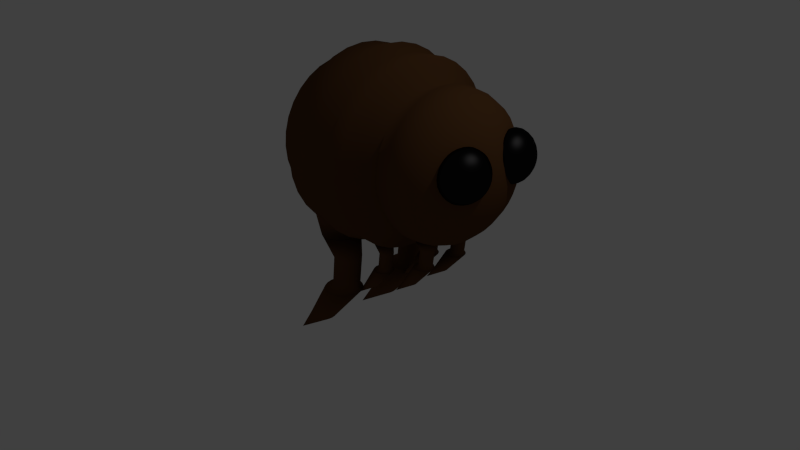 # Source: PulgaTest.blend  (saved by Blender 2.75.0; exported with 4.5.12 LTS)
import bpy
from mathutils import Matrix  # noqa: F401  (used for matrix-valued properties, if any)

bpy.ops.wm.read_factory_settings(use_empty=True)
scene = bpy.context.scene
scene.name = 'Scene'

# ---- collections
col_collection_1 = bpy.data.collections.new('Collection 1'); scene.collection.children.link(col_collection_1)

# ---- materials (node trees are filled in below, after node groups)
mat_skin = bpy.data.materials.new('Skin')
mat_skin.alpha_threshold = 0.0
mat_skin.diffuse_color = (0.06681, 0.02874, 0.01034, 1.0)
mat_skin.roughness = 0.5
mat_eye_material = bpy.data.materials.new('Eye material')
mat_eye_material.alpha_threshold = 0.0
mat_eye_material.roughness = 0.5

# ---- material node trees
mat_skin.use_nodes = True; mat_skin.node_tree.nodes.clear()
_N = mat_skin.node_tree.nodes; _L = mat_skin.node_tree.links
n0 = _N.new('ShaderNodeOutputMaterial'); n0.name = 'Material Output'; n0.location = (300, 300)
n1 = _N.new('ShaderNodeBsdfDiffuse'); n1.name = 'Diffuse BSDF'; n1.location = (10, 300)
n1.inputs[0].default_value = (0.1065, 0.04652, 0.01715, 1.0)
n2 = _N.new('ShaderNodeBsdfDiffuse'); n2.name = 'Diffuse BSDF.001'; n2.location = (100, 200)
_L.new(n1.outputs[0], n0.inputs[0])
_L.new(n2.outputs[0], n0.inputs[1])
n0.is_active_output = True
mat_eye_material.use_nodes = True; mat_eye_material.node_tree.nodes.clear()
_N = mat_eye_material.node_tree.nodes; _L = mat_eye_material.node_tree.links
n0 = _N.new('ShaderNodeOutputMaterial'); n0.name = 'Material Output'; n0.location = (300, 300)
n1 = _N.new('ShaderNodeBsdfAnisotropic'); n1.name = 'Glossy BSDF'; n1.location = (10, 300)
n1.distribution = 'BECKMANN'
n1.inputs[0].default_value = (0.01341, 0.013, 0.01331, 1.0)
n1.inputs[1].default_value = 0.4472
_L.new(n1.outputs[0], n0.inputs[0])
n0.is_active_output = True

# ---- world
world_world = bpy.data.worlds.new('World'); scene.world = world_world
world_world.color = (0.05088, 0.05088, 0.05088)
world_world.use_sun_shadow = False
world_world.sun_shadow_jitter_overblur = 0.0
world_world.cycles.sampling_method = 'MANUAL'
world_world.cycles.sample_map_resolution = 256

# ---- cameras
cam_camera = bpy.data.cameras.new('Camera')
cam_camera.clip_end = 100.0
cam_camera.lens = 35.0
cam_camera.sensor_width = 32.0
cam_camera.sensor_height = 18.0
cam_camera.ortho_scale = 7.314
cam_camera.dof.focus_distance = 0.0

# ---- lights
light_lamp = bpy.data.lights.new('Lamp', 'POINT')
light_lamp.transmission_factor = 0.0
light_lamp.cutoff_distance = 30.0
light_lamp.energy = 100.0
light_lamp.shadow_buffer_clip_start = 1.001
light_lamp.shadow_soft_size = 0.1
light_lamp.shadow_maximum_resolution = 0.006
light_lamp.use_absolute_resolution = True
light_lamp.cycles.use_multiple_importance_sampling = False

# ---- meshes
me_cylinder = bpy.data.meshes.new('Cylinder')
me_cylinder.from_pydata([(0.1657, 1.148, 1.023), (0.0, 1.0, 2.234), (0.363, 1.119, 1.023), (0.2817, 0.9595, 2.234), (0.5442, 1.037, 1.023), (0.5406, 0.8413, 2.234), (0.6948, 0.906, 1.023), (0.7557, 0.6549, 2.234), (0.8025, 0.7384, 1.023), (0.9096, 0.4154, 2.234), (0.8586, 0.5473, 1.023), (0.9898, 0.1423, 2.234), (0.8586, 0.348, 1.023), (0.9898, -0.1423, 2.234), (0.8025, 0.1568, 1.023), (0.9096, -0.4154, 2.234), (0.6948, -0.01077, 1.023), (0.7557, -0.6549, 2.234), (0.5442, -0.1412, 1.023), (0.5406, -0.8413, 2.234), (0.363, -0.224, 1.023), (0.2817, -0.9595, 2.234), (0.1657, -0.2524, 1.023), (1.51e-07, -1.0, 2.234), (-0.03147, -0.224, 1.023), (-0.2817, -0.9595, 2.234), (-0.2127, -0.1412, 1.023), (-0.5406, -0.8413, 2.234), (-0.3633, -0.01077, 1.023), (-0.7557, -0.6549, 2.234), (-0.471, 0.1568, 1.023), (-0.9096, -0.4154, 2.234), (-0.5271, 0.348, 1.023), (-0.9898, -0.1423, 2.234), (-0.5271, 0.5473, 1.023), (-0.9898, 0.1423, 2.234), (-0.471, 0.7384, 1.023), (-0.9096, 0.4154, 2.234), (-0.3633, 0.906, 1.023), (-0.7558, 0.6549, 2.234), (-0.2127, 1.037, 1.023), (-0.5406, 0.8413, 2.234), (-0.03147, 1.119, 1.023), (-0.2817, 0.9595, 2.234), (-0.04478, 0.845, -0.7643), (0.1524, 0.8166, -0.7643), (0.3337, 0.7339, -0.7643), (0.4842, 0.6034, -0.7643), (0.592, 0.4358, -0.7643), (0.6481, 0.2446, -0.7643), (0.6481, 0.04537, -0.7643), (0.592, -0.1458, -0.7643), (0.4842, -0.3134, -0.7643), (0.3337, -0.4439, -0.7643), (0.1524, -0.5267, -0.7643), (-0.04478, -0.555, -0.7643), (-0.242, -0.5267, -0.7643), (-0.4232, -0.4439, -0.7643), (-0.5738, -0.3134, -0.7643), (-0.6815, -0.1458, -0.7643), (-0.7377, 0.04537, -0.7643), (-0.7377, 0.2446, -0.7643), (-0.6815, 0.4358, -0.7643), (-0.5738, 0.6034, -0.7643), (-0.4232, 0.7339, -0.7643), (-0.242, 0.8166, -0.7643), (0.0, 1.0, -1.0), (0.2817, 0.9595, -1.0), (0.5406, 0.8413, -1.0), (0.7557, 0.6549, -1.0), (0.9096, 0.4154, -1.0), (0.9898, 0.1423, -1.0), (0.9898, -0.1423, -1.0), (0.9096, -0.4154, -1.0), (0.7557, -0.6549, -1.0), (0.5406, -0.8413, -1.0), (0.2817, -0.9595, -1.0), (1.51e-07, -1.0, -1.0), (-0.2817, -0.9595, -1.0), (-0.5406, -0.8413, -1.0), (-0.7557, -0.6549, -1.0), (-0.9096, -0.4154, -1.0), (-0.9898, -0.1423, -1.0), (-0.9898, 0.1423, -1.0), (-0.9096, 0.4154, -1.0), (-0.7558, 0.6549, -1.0), (-0.5406, 0.8413, -1.0), (-0.2817, 0.9595, -1.0), (0.0, 1.0, 2.234), (0.2817, 0.9595, 2.234), (0.5406, 0.8413, 2.234), (0.7557, 0.6549, 2.234), (0.9096, 0.4154, 2.234), (0.9898, 0.1423, 2.234), (0.9898, -0.1423, 2.234), (0.9096, -0.4154, 2.234), (0.7557, -0.6549, 2.234), (0.5406, -0.8413, 2.234), (0.2817, -0.9595, 2.234), (1.51e-07, -1.0, 2.234), (-0.2817, -0.9595, 2.234), (-0.5406, -0.8413, 2.234), (-0.7557, -0.6549, 2.234), (-0.9096, -0.4154, 2.234), (-0.9898, -0.1423, 2.234), (-0.9898, 0.1423, 2.234), (-0.9096, 0.4154, 2.234), (-0.7558, 0.6549, 2.234), (-0.5406, 0.8413, 2.234), (-0.2817, 0.9595, 2.234), (0.0, 1.0, -1.0), (0.2817, 0.9595, -1.0), (0.5406, 0.8413, -1.0), (0.7557, 0.6549, -1.0), (0.9096, 0.4154, -1.0), (0.9898, 0.1423, -1.0), (0.9898, -0.1423, -1.0), (0.9096, -0.4154, -1.0), (0.7557, -0.6549, -1.0), (0.5406, -0.8413, -1.0), (0.2817, -0.9595, -1.0), (1.51e-07, -1.0, -1.0), (-0.2817, -0.9595, -1.0), (-0.5406, -0.8413, -1.0), (-0.7557, -0.6549, -1.0), (-0.9096, -0.4154, -1.0), (-0.9898, -0.1423, -1.0), (-0.9898, 0.1423, -1.0), (-0.9096, 0.4154, -1.0), (-0.7558, 0.6549, -1.0), (-0.5406, 0.8413, -1.0), (-0.2817, 0.9595, -1.0), (0.0, 1.0, -1.0), (0.2817, 0.9595, -1.0), (0.5406, 0.8413, -1.0), (0.7557, 0.6549, -1.0), (0.9096, 0.4154, -1.0), (0.9898, 0.1423, -1.0), (0.9898, -0.1423, -1.0), (0.9096, -0.4154, -1.0), (0.7557, -0.6549, -1.0), (0.5406, -0.8413, -1.0), (0.2817, -0.9595, -1.0), (1.51e-07, -1.0, -1.0), (-0.2817, -0.9595, -1.0), (-0.5406, -0.8413, -1.0), (-0.7557, -0.6549, -1.0), (-0.9096, -0.4154, -1.0), (-0.9898, -0.1423, -1.0), (-0.9898, 0.1423, -1.0), (-0.9096, 0.4154, -1.0), (-0.7558, 0.6549, -1.0), (-0.5406, 0.8413, -1.0), (-0.2817, 0.9595, -1.0), (-0.747, -1.192, -3.581), (-0.5498, -1.221, -3.581), (-0.3685, -1.304, -3.581), (-0.218, -1.434, -3.581), (-0.1102, -1.602, -3.581), (-0.05411, -1.793, -3.581), (-0.05411, -1.992, -3.581), (-0.1102, -2.183, -3.581), (-0.218, -2.351, -3.581), (-0.3685, -2.481, -3.581), (-0.5498, -2.564, -3.581), (-0.747, -2.592, -3.581), (-0.9442, -2.564, -3.581), (-1.125, -2.481, -3.581), (-1.276, -2.351, -3.581), (-1.384, -2.183, -3.581), (-1.44, -1.992, -3.581), (-1.44, -1.793, -3.581), (-1.384, -1.602, -3.581), (-1.276, -1.434, -3.581), (-1.125, -1.304, -3.581), (-0.9442, -1.221, -3.581), (-1.427, -3.846, -5.431), (-0.2265, 0.533, 3.342), (0.05518, 0.4925, 3.342), (0.3141, 0.3742, 3.342), (0.5292, 0.1878, 3.342), (0.6831, -0.05162, 3.342), (0.7633, -0.3247, 3.342), (0.7633, -0.6093, 3.342), (0.6831, -0.8824, 3.342), (0.5292, -1.122, 3.342), (0.3141, -1.308, 3.342), (0.05518, -1.427, 3.342), (-0.2265, -1.467, 3.342), (-0.5083, -1.427, 3.342), (-0.7672, -1.308, 3.342), (-0.9823, -1.122, 3.342), (-1.136, -0.8824, 3.342), (-1.216, -0.6093, 3.342), (-1.216, -0.3247, 3.342), (-1.136, -0.05162, 3.342), (-0.9823, 0.1878, 3.342), (-0.7672, 0.3742, 3.342), (-0.5083, 0.4925, 3.342)], [], [(0, 1, 3, 2), (2, 3, 5, 4), (4, 5, 7, 6), (6, 7, 9, 8), (8, 9, 11, 10), (10, 11, 13, 12), (12, 13, 15, 14), (14, 15, 17, 16), (16, 17, 19, 18), (18, 19, 21, 20), (20, 21, 23, 22), (22, 23, 25, 24), (24, 25, 27, 26), (26, 27, 29, 28), (28, 29, 31, 30), (30, 31, 33, 32), (32, 33, 35, 34), (34, 35, 37, 36), (36, 37, 39, 38), (38, 39, 41, 40), (42, 43, 1, 0), (40, 41, 43, 42), (18, 20, 54, 53), (58, 59, 81, 80), (28, 30, 59, 58), (38, 40, 64, 63), (4, 6, 47, 46), (14, 16, 52, 51), (0, 2, 45, 44), (24, 26, 57, 56), (34, 36, 62, 61), (10, 12, 50, 49), (20, 22, 55, 54), (30, 32, 60, 59), (40, 42, 65, 64), (6, 8, 48, 47), (16, 18, 53, 52), (26, 28, 58, 57), (36, 38, 63, 62), (2, 4, 46, 45), (12, 14, 51, 50), (22, 24, 56, 55), (32, 34, 61, 60), (42, 0, 44, 65), (8, 10, 49, 48), (87, 66, 110, 131), (51, 52, 74, 73), (44, 45, 67, 66), (59, 60, 82, 81), (52, 53, 75, 74), (45, 46, 68, 67), (60, 61, 83, 82), (53, 54, 76, 75), (46, 47, 69, 68), (61, 62, 84, 83), (54, 55, 77, 76), (47, 48, 70, 69), (62, 63, 85, 84), (55, 56, 78, 77), (48, 49, 71, 70), (63, 64, 86, 85), (56, 57, 79, 78), (49, 50, 72, 71), (64, 65, 87, 86), (57, 58, 80, 79), (50, 51, 73, 72), (65, 44, 66, 87), (1, 43, 109, 88), (11, 9, 92, 93), (21, 19, 97, 98), (31, 29, 102, 103), (41, 39, 107, 108), (7, 5, 90, 91), (17, 15, 95, 96), (27, 25, 100, 101), (3, 1, 88, 89), (37, 35, 105, 106), (13, 11, 93, 94), (23, 21, 98, 99), (33, 31, 103, 104), (43, 41, 108, 109), (9, 7, 91, 92), (19, 17, 96, 97), (29, 27, 101, 102), (39, 37, 106, 107), (5, 3, 89, 90), (15, 13, 94, 95), (25, 23, 99, 100), (35, 33, 104, 105), (80, 81, 125, 124), (73, 74, 118, 117), (66, 67, 111, 110), (81, 82, 126, 125), (74, 75, 119, 118), (67, 68, 112, 111), (82, 83, 127, 126), (75, 76, 120, 119), (68, 69, 113, 112), (83, 84, 128, 127), (76, 77, 121, 120), (69, 70, 114, 113), (84, 85, 129, 128), (77, 78, 122, 121), (70, 71, 115, 114), (85, 86, 130, 129), (78, 79, 123, 122), (71, 72, 116, 115), (86, 87, 131, 130), (79, 80, 124, 123), (72, 73, 117, 116), (125, 126, 148, 147), (118, 119, 141, 140), (111, 112, 134, 133), (126, 127, 149, 148), (119, 120, 142, 141), (112, 113, 135, 134), (127, 128, 150, 149), (120, 121, 143, 142), (113, 114, 136, 135), (128, 129, 151, 150), (121, 122, 144, 143), (114, 115, 137, 136), (129, 130, 152, 151), (122, 123, 145, 144), (115, 116, 138, 137), (130, 131, 153, 152), (123, 124, 146, 145), (116, 117, 139, 138), (131, 110, 132, 153), (124, 125, 147, 146), (117, 118, 140, 139), (110, 111, 133, 132), (140, 141, 163, 162), (133, 134, 156, 155), (148, 149, 171, 170), (141, 142, 164, 163), (134, 135, 157, 156), (149, 150, 172, 171), (142, 143, 165, 164), (135, 136, 158, 157), (150, 151, 173, 172), (143, 144, 166, 165), (136, 137, 159, 158), (151, 152, 174, 173), (144, 145, 167, 166), (137, 138, 160, 159), (152, 153, 175, 174), (145, 146, 168, 167), (138, 139, 161, 160), (153, 132, 154, 175), (146, 147, 169, 168), (139, 140, 162, 161), (132, 133, 155, 154), (147, 148, 170, 169), (155, 156, 176), (170, 171, 176), (163, 164, 176), (156, 157, 176), (171, 172, 176), (164, 165, 176), (157, 158, 176), (172, 173, 176), (165, 166, 176), (158, 159, 176), (173, 174, 176), (166, 167, 176), (159, 160, 176), (174, 175, 176), (167, 168, 176), (160, 161, 176), (175, 154, 176), (168, 169, 176), (161, 162, 176), (154, 155, 176), (169, 170, 176), (162, 163, 176), (11, 13, 183, 182), (21, 23, 188, 187), (31, 33, 193, 192), (41, 43, 198, 197), (7, 9, 181, 180), (17, 19, 186, 185), (27, 29, 191, 190), (37, 39, 196, 195), (3, 5, 179, 178), (13, 15, 184, 183), (23, 25, 189, 188), (33, 35, 194, 193), (43, 1, 177, 198), (9, 11, 182, 181), (19, 21, 187, 186), (29, 31, 192, 191), (39, 41, 197, 196), (5, 7, 180, 179), (15, 17, 185, 184), (1, 3, 178, 177), (25, 27, 190, 189), (35, 37, 195, 194)])
me_cylinder.polygons.foreach_set('use_smooth', [True] * 198)
me_cylinder.materials.append(mat_skin)
me_cylinder.use_remesh_preserve_volume = False
me_cylinder.use_remesh_preserve_attributes = False
me_cylinder.use_mirror_vertex_groups = False
me_cylinder.update()
me_cylinder_002 = bpy.data.meshes.new('Cylinder.002')
me_cylinder_002.from_pydata([(0.1657, 1.148, 1.023), (0.0, 1.0, 2.234), (0.363, 1.119, 1.023), (0.2817, 0.9595, 2.234), (0.5442, 1.037, 1.023), (0.5406, 0.8413, 2.234), (0.6948, 0.906, 1.023), (0.7557, 0.6549, 2.234), (0.8025, 0.7384, 1.023), (0.9096, 0.4154, 2.234), (0.8586, 0.5473, 1.023), (0.9898, 0.1423, 2.234), (0.8586, 0.348, 1.023), (0.9898, -0.1423, 2.234), (0.8025, 0.1568, 1.023), (0.9096, -0.4154, 2.234), (0.6948, -0.01077, 1.023), (0.7557, -0.6549, 2.234), (0.5442, -0.1412, 1.023), (0.5406, -0.8413, 2.234), (0.363, -0.224, 1.023), (0.2817, -0.9595, 2.234), (0.1657, -0.2524, 1.023), (1.51e-07, -1.0, 2.234), (-0.03147, -0.224, 1.023), (-0.2817, -0.9595, 2.234), (-0.2127, -0.1412, 1.023), (-0.5406, -0.8413, 2.234), (-0.3633, -0.01077, 1.023), (-0.7557, -0.6549, 2.234), (-0.471, 0.1568, 1.023), (-0.9096, -0.4154, 2.234), (-0.5271, 0.348, 1.023), (-0.9898, -0.1423, 2.234), (-0.5271, 0.5473, 1.023), (-0.9898, 0.1423, 2.234), (-0.471, 0.7384, 1.023), (-0.9096, 0.4154, 2.234), (-0.3633, 0.906, 1.023), (-0.7558, 0.6549, 2.234), (-0.2127, 1.037, 1.023), (-0.5406, 0.8413, 2.234), (-0.03147, 1.119, 1.023), (-0.2817, 0.9595, 2.234), (-0.04478, 0.845, -0.7643), (0.1524, 0.8166, -0.7643), (0.3337, 0.7339, -0.7643), (0.4842, 0.6034, -0.7643), (0.592, 0.4358, -0.7643), (0.6481, 0.2446, -0.7643), (0.6481, 0.04537, -0.7643), (0.592, -0.1458, -0.7643), (0.4842, -0.3134, -0.7643), (0.3337, -0.4439, -0.7643), (0.1524, -0.5267, -0.7643), (-0.04478, -0.555, -0.7643), (-0.242, -0.5267, -0.7643), (-0.4232, -0.4439, -0.7643), (-0.5738, -0.3134, -0.7643), (-0.6815, -0.1458, -0.7643), (-0.7377, 0.04537, -0.7643), (-0.7377, 0.2446, -0.7643), (-0.6815, 0.4358, -0.7643), (-0.5738, 0.6034, -0.7643), (-0.4232, 0.7339, -0.7643), (-0.242, 0.8166, -0.7643), (0.0, 1.0, -1.0), (0.2817, 0.9595, -1.0), (0.5406, 0.8413, -1.0), (0.7557, 0.6549, -1.0), (0.9096, 0.4154, -1.0), (0.9898, 0.1423, -1.0), (0.9898, -0.1423, -1.0), (0.9096, -0.4154, -1.0), (0.7557, -0.6549, -1.0), (0.5406, -0.8413, -1.0), (0.2817, -0.9595, -1.0), (1.51e-07, -1.0, -1.0), (-0.2817, -0.9595, -1.0), (-0.5406, -0.8413, -1.0), (-0.7557, -0.6549, -1.0), (-0.9096, -0.4154, -1.0), (-0.9898, -0.1423, -1.0), (-0.9898, 0.1423, -1.0), (-0.9096, 0.4154, -1.0), (-0.7558, 0.6549, -1.0), (-0.5406, 0.8413, -1.0), (-0.2817, 0.9595, -1.0), (0.0, 1.0, 2.234), (0.2817, 0.9595, 2.234), (0.5406, 0.8413, 2.234), (0.7557, 0.6549, 2.234), (0.9096, 0.4154, 2.234), (0.9898, 0.1423, 2.234), (0.9898, -0.1423, 2.234), (0.9096, -0.4154, 2.234), (0.7557, -0.6549, 2.234), (0.5406, -0.8413, 2.234), (0.2817, -0.9595, 2.234), (1.51e-07, -1.0, 2.234), (-0.2817, -0.9595, 2.234), (-0.5406, -0.8413, 2.234), (-0.7557, -0.6549, 2.234), (-0.9096, -0.4154, 2.234), (-0.9898, -0.1423, 2.234), (-0.9898, 0.1423, 2.234), (-0.9096, 0.4154, 2.234), (-0.7558, 0.6549, 2.234), (-0.5406, 0.8413, 2.234), (-0.2817, 0.9595, 2.234), (0.0, 1.0, -1.0), (0.2817, 0.9595, -1.0), (0.5406, 0.8413, -1.0), (0.7557, 0.6549, -1.0), (0.9096, 0.4154, -1.0), (0.9898, 0.1423, -1.0), (0.9898, -0.1423, -1.0), (0.9096, -0.4154, -1.0), (0.7557, -0.6549, -1.0), (0.5406, -0.8413, -1.0), (0.2817, -0.9595, -1.0), (1.51e-07, -1.0, -1.0), (-0.2817, -0.9595, -1.0), (-0.5406, -0.8413, -1.0), (-0.7557, -0.6549, -1.0), (-0.9096, -0.4154, -1.0), (-0.9898, -0.1423, -1.0), (-0.9898, 0.1423, -1.0), (-0.9096, 0.4154, -1.0), (-0.7558, 0.6549, -1.0), (-0.5406, 0.8413, -1.0), (-0.2817, 0.9595, -1.0), (0.0, 1.0, -1.0), (0.2817, 0.9595, -1.0), (0.5406, 0.8413, -1.0), (0.7557, 0.6549, -1.0), (0.9096, 0.4154, -1.0), (0.9898, 0.1423, -1.0), (0.9898, -0.1423, -1.0), (0.9096, -0.4154, -1.0), (0.7557, -0.6549, -1.0), (0.5406, -0.8413, -1.0), (0.2817, -0.9595, -1.0), (1.51e-07, -1.0, -1.0), (-0.2817, -0.9595, -1.0), (-0.5406, -0.8413, -1.0), (-0.7557, -0.6549, -1.0), (-0.9096, -0.4154, -1.0), (-0.9898, -0.1423, -1.0), (-0.9898, 0.1423, -1.0), (-0.9096, 0.4154, -1.0), (-0.7558, 0.6549, -1.0), (-0.5406, 0.8413, -1.0), (-0.2817, 0.9595, -1.0), (-0.747, -1.192, -3.581), (-0.5498, -1.221, -3.581), (-0.3685, -1.304, -3.581), (-0.218, -1.434, -3.581), (-0.1102, -1.602, -3.581), (-0.05411, -1.793, -3.581), (-0.05411, -1.992, -3.581), (-0.1102, -2.183, -3.581), (-0.218, -2.351, -3.581), (-0.3685, -2.481, -3.581), (-0.5498, -2.564, -3.581), (-0.747, -2.592, -3.581), (-0.9442, -2.564, -3.581), (-1.125, -2.481, -3.581), (-1.276, -2.351, -3.581), (-1.384, -2.183, -3.581), (-1.44, -1.992, -3.581), (-1.44, -1.793, -3.581), (-1.384, -1.602, -3.581), (-1.276, -1.434, -3.581), (-1.125, -1.304, -3.581), (-0.9442, -1.221, -3.581), (-1.427, -3.846, -5.431), (-0.2265, 0.533, 3.342), (0.05518, 0.4925, 3.342), (0.3141, 0.3742, 3.342), (0.5292, 0.1878, 3.342), (0.6831, -0.05162, 3.342), (0.7633, -0.3247, 3.342), (0.7633, -0.6093, 3.342), (0.6831, -0.8824, 3.342), (0.5292, -1.122, 3.342), (0.3141, -1.308, 3.342), (0.05518, -1.427, 3.342), (-0.2265, -1.467, 3.342), (-0.5083, -1.427, 3.342), (-0.7672, -1.308, 3.342), (-0.9823, -1.122, 3.342), (-1.136, -0.8824, 3.342), (-1.216, -0.6093, 3.342), (-1.216, -0.3247, 3.342), (-1.136, -0.05162, 3.342), (-0.9823, 0.1878, 3.342), (-0.7672, 0.3742, 3.342), (-0.5083, 0.4925, 3.342)], [], [(0, 1, 3, 2), (2, 3, 5, 4), (4, 5, 7, 6), (6, 7, 9, 8), (8, 9, 11, 10), (10, 11, 13, 12), (12, 13, 15, 14), (14, 15, 17, 16), (16, 17, 19, 18), (18, 19, 21, 20), (20, 21, 23, 22), (22, 23, 25, 24), (24, 25, 27, 26), (26, 27, 29, 28), (28, 29, 31, 30), (30, 31, 33, 32), (32, 33, 35, 34), (34, 35, 37, 36), (36, 37, 39, 38), (38, 39, 41, 40), (42, 43, 1, 0), (40, 41, 43, 42), (18, 20, 54, 53), (58, 59, 81, 80), (28, 30, 59, 58), (38, 40, 64, 63), (4, 6, 47, 46), (14, 16, 52, 51), (0, 2, 45, 44), (24, 26, 57, 56), (34, 36, 62, 61), (10, 12, 50, 49), (20, 22, 55, 54), (30, 32, 60, 59), (40, 42, 65, 64), (6, 8, 48, 47), (16, 18, 53, 52), (26, 28, 58, 57), (36, 38, 63, 62), (2, 4, 46, 45), (12, 14, 51, 50), (22, 24, 56, 55), (32, 34, 61, 60), (42, 0, 44, 65), (8, 10, 49, 48), (87, 66, 110, 131), (51, 52, 74, 73), (44, 45, 67, 66), (59, 60, 82, 81), (52, 53, 75, 74), (45, 46, 68, 67), (60, 61, 83, 82), (53, 54, 76, 75), (46, 47, 69, 68), (61, 62, 84, 83), (54, 55, 77, 76), (47, 48, 70, 69), (62, 63, 85, 84), (55, 56, 78, 77), (48, 49, 71, 70), (63, 64, 86, 85), (56, 57, 79, 78), (49, 50, 72, 71), (64, 65, 87, 86), (57, 58, 80, 79), (50, 51, 73, 72), (65, 44, 66, 87), (1, 43, 109, 88), (11, 9, 92, 93), (21, 19, 97, 98), (31, 29, 102, 103), (41, 39, 107, 108), (7, 5, 90, 91), (17, 15, 95, 96), (27, 25, 100, 101), (3, 1, 88, 89), (37, 35, 105, 106), (13, 11, 93, 94), (23, 21, 98, 99), (33, 31, 103, 104), (43, 41, 108, 109), (9, 7, 91, 92), (19, 17, 96, 97), (29, 27, 101, 102), (39, 37, 106, 107), (5, 3, 89, 90), (15, 13, 94, 95), (25, 23, 99, 100), (35, 33, 104, 105), (80, 81, 125, 124), (73, 74, 118, 117), (66, 67, 111, 110), (81, 82, 126, 125), (74, 75, 119, 118), (67, 68, 112, 111), (82, 83, 127, 126), (75, 76, 120, 119), (68, 69, 113, 112), (83, 84, 128, 127), (76, 77, 121, 120), (69, 70, 114, 113), (84, 85, 129, 128), (77, 78, 122, 121), (70, 71, 115, 114), (85, 86, 130, 129), (78, 79, 123, 122), (71, 72, 116, 115), (86, 87, 131, 130), (79, 80, 124, 123), (72, 73, 117, 116), (125, 126, 148, 147), (118, 119, 141, 140), (111, 112, 134, 133), (126, 127, 149, 148), (119, 120, 142, 141), (112, 113, 135, 134), (127, 128, 150, 149), (120, 121, 143, 142), (113, 114, 136, 135), (128, 129, 151, 150), (121, 122, 144, 143), (114, 115, 137, 136), (129, 130, 152, 151), (122, 123, 145, 144), (115, 116, 138, 137), (130, 131, 153, 152), (123, 124, 146, 145), (116, 117, 139, 138), (131, 110, 132, 153), (124, 125, 147, 146), (117, 118, 140, 139), (110, 111, 133, 132), (140, 141, 163, 162), (133, 134, 156, 155), (148, 149, 171, 170), (141, 142, 164, 163), (134, 135, 157, 156), (149, 150, 172, 171), (142, 143, 165, 164), (135, 136, 158, 157), (150, 151, 173, 172), (143, 144, 166, 165), (136, 137, 159, 158), (151, 152, 174, 173), (144, 145, 167, 166), (137, 138, 160, 159), (152, 153, 175, 174), (145, 146, 168, 167), (138, 139, 161, 160), (153, 132, 154, 175), (146, 147, 169, 168), (139, 140, 162, 161), (132, 133, 155, 154), (147, 148, 170, 169), (155, 156, 176), (170, 171, 176), (163, 164, 176), (156, 157, 176), (171, 172, 176), (164, 165, 176), (157, 158, 176), (172, 173, 176), (165, 166, 176), (158, 159, 176), (173, 174, 176), (166, 167, 176), (159, 160, 176), (174, 175, 176), (167, 168, 176), (160, 161, 176), (175, 154, 176), (168, 169, 176), (161, 162, 176), (154, 155, 176), (169, 170, 176), (162, 163, 176), (11, 13, 183, 182), (21, 23, 188, 187), (31, 33, 193, 192), (41, 43, 198, 197), (7, 9, 181, 180), (17, 19, 186, 185), (27, 29, 191, 190), (37, 39, 196, 195), (3, 5, 179, 178), (13, 15, 184, 183), (23, 25, 189, 188), (33, 35, 194, 193), (43, 1, 177, 198), (9, 11, 182, 181), (19, 21, 187, 186), (29, 31, 192, 191), (39, 41, 197, 196), (5, 7, 180, 179), (15, 17, 185, 184), (1, 3, 178, 177), (25, 27, 190, 189), (35, 37, 195, 194)])
me_cylinder_002.polygons.foreach_set('use_smooth', [True] * 198)
me_cylinder_002.materials.append(mat_skin)
me_cylinder_002.use_remesh_preserve_volume = False
me_cylinder_002.use_remesh_preserve_attributes = False
me_cylinder_002.use_mirror_vertex_groups = False
me_cylinder_002.update()
me_cylinder_003 = bpy.data.meshes.new('Cylinder.003')
me_cylinder_003.from_pydata([(0.1657, 1.148, 1.023), (0.0, 1.0, 2.234), (0.363, 1.119, 1.023), (0.2817, 0.9595, 2.234), (0.5442, 1.037, 1.023), (0.5406, 0.8413, 2.234), (0.6948, 0.906, 1.023), (0.7557, 0.6549, 2.234), (0.8025, 0.7384, 1.023), (0.9096, 0.4154, 2.234), (0.8586, 0.5473, 1.023), (0.9898, 0.1423, 2.234), (0.8586, 0.348, 1.023), (0.9898, -0.1423, 2.234), (0.8025, 0.1568, 1.023), (0.9096, -0.4154, 2.234), (0.6948, -0.01077, 1.023), (0.7557, -0.6549, 2.234), (0.5442, -0.1412, 1.023), (0.5406, -0.8413, 2.234), (0.363, -0.224, 1.023), (0.2817, -0.9595, 2.234), (0.1657, -0.2524, 1.023), (1.51e-07, -1.0, 2.234), (-0.03147, -0.224, 1.023), (-0.2817, -0.9595, 2.234), (-0.2127, -0.1412, 1.023), (-0.5406, -0.8413, 2.234), (-0.3633, -0.01077, 1.023), (-0.7557, -0.6549, 2.234), (-0.471, 0.1568, 1.023), (-0.9096, -0.4154, 2.234), (-0.5271, 0.348, 1.023), (-0.9898, -0.1423, 2.234), (-0.5271, 0.5473, 1.023), (-0.9898, 0.1423, 2.234), (-0.471, 0.7384, 1.023), (-0.9096, 0.4154, 2.234), (-0.3633, 0.906, 1.023), (-0.7558, 0.6549, 2.234), (-0.2127, 1.037, 1.023), (-0.5406, 0.8413, 2.234), (-0.03147, 1.119, 1.023), (-0.2817, 0.9595, 2.234), (-0.04478, 0.845, -0.7643), (0.1524, 0.8166, -0.7643), (0.3337, 0.7339, -0.7643), (0.4842, 0.6034, -0.7643), (0.592, 0.4358, -0.7643), (0.6481, 0.2446, -0.7643), (0.6481, 0.04537, -0.7643), (0.592, -0.1458, -0.7643), (0.4842, -0.3134, -0.7643), (0.3337, -0.4439, -0.7643), (0.1524, -0.5267, -0.7643), (-0.04478, -0.555, -0.7643), (-0.242, -0.5267, -0.7643), (-0.4232, -0.4439, -0.7643), (-0.5738, -0.3134, -0.7643), (-0.6815, -0.1458, -0.7643), (-0.7377, 0.04537, -0.7643), (-0.7377, 0.2446, -0.7643), (-0.6815, 0.4358, -0.7643), (-0.5738, 0.6034, -0.7643), (-0.4232, 0.7339, -0.7643), (-0.242, 0.8166, -0.7643), (0.0, 1.0, -1.0), (0.2817, 0.9595, -1.0), (0.5406, 0.8413, -1.0), (0.7557, 0.6549, -1.0), (0.9096, 0.4154, -1.0), (0.9898, 0.1423, -1.0), (0.9898, -0.1423, -1.0), (0.9096, -0.4154, -1.0), (0.7557, -0.6549, -1.0), (0.5406, -0.8413, -1.0), (0.2817, -0.9595, -1.0), (1.51e-07, -1.0, -1.0), (-0.2817, -0.9595, -1.0), (-0.5406, -0.8413, -1.0), (-0.7557, -0.6549, -1.0), (-0.9096, -0.4154, -1.0), (-0.9898, -0.1423, -1.0), (-0.9898, 0.1423, -1.0), (-0.9096, 0.4154, -1.0), (-0.7558, 0.6549, -1.0), (-0.5406, 0.8413, -1.0), (-0.2817, 0.9595, -1.0), (0.0, 1.0, 2.234), (0.2817, 0.9595, 2.234), (0.5406, 0.8413, 2.234), (0.7557, 0.6549, 2.234), (0.9096, 0.4154, 2.234), (0.9898, 0.1423, 2.234), (0.9898, -0.1423, 2.234), (0.9096, -0.4154, 2.234), (0.7557, -0.6549, 2.234), (0.5406, -0.8413, 2.234), (0.2817, -0.9595, 2.234), (1.51e-07, -1.0, 2.234), (-0.2817, -0.9595, 2.234), (-0.5406, -0.8413, 2.234), (-0.7557, -0.6549, 2.234), (-0.9096, -0.4154, 2.234), (-0.9898, -0.1423, 2.234), (-0.9898, 0.1423, 2.234), (-0.9096, 0.4154, 2.234), (-0.7558, 0.6549, 2.234), (-0.5406, 0.8413, 2.234), (-0.2817, 0.9595, 2.234), (0.0, 1.0, -1.0), (0.2817, 0.9595, -1.0), (0.5406, 0.8413, -1.0), (0.7557, 0.6549, -1.0), (0.9096, 0.4154, -1.0), (0.9898, 0.1423, -1.0), (0.9898, -0.1423, -1.0), (0.9096, -0.4154, -1.0), (0.7557, -0.6549, -1.0), (0.5406, -0.8413, -1.0), (0.2817, -0.9595, -1.0), (1.51e-07, -1.0, -1.0), (-0.2817, -0.9595, -1.0), (-0.5406, -0.8413, -1.0), (-0.7557, -0.6549, -1.0), (-0.9096, -0.4154, -1.0), (-0.9898, -0.1423, -1.0), (-0.9898, 0.1423, -1.0), (-0.9096, 0.4154, -1.0), (-0.7558, 0.6549, -1.0), (-0.5406, 0.8413, -1.0), (-0.2817, 0.9595, -1.0), (0.0, 1.0, -1.0), (0.2817, 0.9595, -1.0), (0.5406, 0.8413, -1.0), (0.7557, 0.6549, -1.0), (0.9096, 0.4154, -1.0), (0.9898, 0.1423, -1.0), (0.9898, -0.1423, -1.0), (0.9096, -0.4154, -1.0), (0.7557, -0.6549, -1.0), (0.5406, -0.8413, -1.0), (0.2817, -0.9595, -1.0), (1.51e-07, -1.0, -1.0), (-0.2817, -0.9595, -1.0), (-0.5406, -0.8413, -1.0), (-0.7557, -0.6549, -1.0), (-0.9096, -0.4154, -1.0), (-0.9898, -0.1423, -1.0), (-0.9898, 0.1423, -1.0), (-0.9096, 0.4154, -1.0), (-0.7558, 0.6549, -1.0), (-0.5406, 0.8413, -1.0), (-0.2817, 0.9595, -1.0), (-0.747, -1.192, -3.581), (-0.5498, -1.221, -3.581), (-0.3685, -1.304, -3.581), (-0.218, -1.434, -3.581), (-0.1102, -1.602, -3.581), (-0.05411, -1.793, -3.581), (-0.05411, -1.992, -3.581), (-0.1102, -2.183, -3.581), (-0.218, -2.351, -3.581), (-0.3685, -2.481, -3.581), (-0.5498, -2.564, -3.581), (-0.747, -2.592, -3.581), (-0.9442, -2.564, -3.581), (-1.125, -2.481, -3.581), (-1.276, -2.351, -3.581), (-1.384, -2.183, -3.581), (-1.44, -1.992, -3.581), (-1.44, -1.793, -3.581), (-1.384, -1.602, -3.581), (-1.276, -1.434, -3.581), (-1.125, -1.304, -3.581), (-0.9442, -1.221, -3.581), (-1.427, -3.846, -5.431), (-0.2265, 0.533, 3.342), (0.05518, 0.4925, 3.342), (0.3141, 0.3742, 3.342), (0.5292, 0.1878, 3.342), (0.6831, -0.05162, 3.342), (0.7633, -0.3247, 3.342), (0.7633, -0.6093, 3.342), (0.6831, -0.8824, 3.342), (0.5292, -1.122, 3.342), (0.3141, -1.308, 3.342), (0.05518, -1.427, 3.342), (-0.2265, -1.467, 3.342), (-0.5083, -1.427, 3.342), (-0.7672, -1.308, 3.342), (-0.9823, -1.122, 3.342), (-1.136, -0.8824, 3.342), (-1.216, -0.6093, 3.342), (-1.216, -0.3247, 3.342), (-1.136, -0.05162, 3.342), (-0.9823, 0.1878, 3.342), (-0.7672, 0.3742, 3.342), (-0.5083, 0.4925, 3.342)], [], [(0, 1, 3, 2), (2, 3, 5, 4), (4, 5, 7, 6), (6, 7, 9, 8), (8, 9, 11, 10), (10, 11, 13, 12), (12, 13, 15, 14), (14, 15, 17, 16), (16, 17, 19, 18), (18, 19, 21, 20), (20, 21, 23, 22), (22, 23, 25, 24), (24, 25, 27, 26), (26, 27, 29, 28), (28, 29, 31, 30), (30, 31, 33, 32), (32, 33, 35, 34), (34, 35, 37, 36), (36, 37, 39, 38), (38, 39, 41, 40), (42, 43, 1, 0), (40, 41, 43, 42), (18, 20, 54, 53), (58, 59, 81, 80), (28, 30, 59, 58), (38, 40, 64, 63), (4, 6, 47, 46), (14, 16, 52, 51), (0, 2, 45, 44), (24, 26, 57, 56), (34, 36, 62, 61), (10, 12, 50, 49), (20, 22, 55, 54), (30, 32, 60, 59), (40, 42, 65, 64), (6, 8, 48, 47), (16, 18, 53, 52), (26, 28, 58, 57), (36, 38, 63, 62), (2, 4, 46, 45), (12, 14, 51, 50), (22, 24, 56, 55), (32, 34, 61, 60), (42, 0, 44, 65), (8, 10, 49, 48), (87, 66, 110, 131), (51, 52, 74, 73), (44, 45, 67, 66), (59, 60, 82, 81), (52, 53, 75, 74), (45, 46, 68, 67), (60, 61, 83, 82), (53, 54, 76, 75), (46, 47, 69, 68), (61, 62, 84, 83), (54, 55, 77, 76), (47, 48, 70, 69), (62, 63, 85, 84), (55, 56, 78, 77), (48, 49, 71, 70), (63, 64, 86, 85), (56, 57, 79, 78), (49, 50, 72, 71), (64, 65, 87, 86), (57, 58, 80, 79), (50, 51, 73, 72), (65, 44, 66, 87), (1, 43, 109, 88), (11, 9, 92, 93), (21, 19, 97, 98), (31, 29, 102, 103), (41, 39, 107, 108), (7, 5, 90, 91), (17, 15, 95, 96), (27, 25, 100, 101), (3, 1, 88, 89), (37, 35, 105, 106), (13, 11, 93, 94), (23, 21, 98, 99), (33, 31, 103, 104), (43, 41, 108, 109), (9, 7, 91, 92), (19, 17, 96, 97), (29, 27, 101, 102), (39, 37, 106, 107), (5, 3, 89, 90), (15, 13, 94, 95), (25, 23, 99, 100), (35, 33, 104, 105), (80, 81, 125, 124), (73, 74, 118, 117), (66, 67, 111, 110), (81, 82, 126, 125), (74, 75, 119, 118), (67, 68, 112, 111), (82, 83, 127, 126), (75, 76, 120, 119), (68, 69, 113, 112), (83, 84, 128, 127), (76, 77, 121, 120), (69, 70, 114, 113), (84, 85, 129, 128), (77, 78, 122, 121), (70, 71, 115, 114), (85, 86, 130, 129), (78, 79, 123, 122), (71, 72, 116, 115), (86, 87, 131, 130), (79, 80, 124, 123), (72, 73, 117, 116), (125, 126, 148, 147), (118, 119, 141, 140), (111, 112, 134, 133), (126, 127, 149, 148), (119, 120, 142, 141), (112, 113, 135, 134), (127, 128, 150, 149), (120, 121, 143, 142), (113, 114, 136, 135), (128, 129, 151, 150), (121, 122, 144, 143), (114, 115, 137, 136), (129, 130, 152, 151), (122, 123, 145, 144), (115, 116, 138, 137), (130, 131, 153, 152), (123, 124, 146, 145), (116, 117, 139, 138), (131, 110, 132, 153), (124, 125, 147, 146), (117, 118, 140, 139), (110, 111, 133, 132), (140, 141, 163, 162), (133, 134, 156, 155), (148, 149, 171, 170), (141, 142, 164, 163), (134, 135, 157, 156), (149, 150, 172, 171), (142, 143, 165, 164), (135, 136, 158, 157), (150, 151, 173, 172), (143, 144, 166, 165), (136, 137, 159, 158), (151, 152, 174, 173), (144, 145, 167, 166), (137, 138, 160, 159), (152, 153, 175, 174), (145, 146, 168, 167), (138, 139, 161, 160), (153, 132, 154, 175), (146, 147, 169, 168), (139, 140, 162, 161), (132, 133, 155, 154), (147, 148, 170, 169), (155, 156, 176), (170, 171, 176), (163, 164, 176), (156, 157, 176), (171, 172, 176), (164, 165, 176), (157, 158, 176), (172, 173, 176), (165, 166, 176), (158, 159, 176), (173, 174, 176), (166, 167, 176), (159, 160, 176), (174, 175, 176), (167, 168, 176), (160, 161, 176), (175, 154, 176), (168, 169, 176), (161, 162, 176), (154, 155, 176), (169, 170, 176), (162, 163, 176), (11, 13, 183, 182), (21, 23, 188, 187), (31, 33, 193, 192), (41, 43, 198, 197), (7, 9, 181, 180), (17, 19, 186, 185), (27, 29, 191, 190), (37, 39, 196, 195), (3, 5, 179, 178), (13, 15, 184, 183), (23, 25, 189, 188), (33, 35, 194, 193), (43, 1, 177, 198), (9, 11, 182, 181), (19, 21, 187, 186), (29, 31, 192, 191), (39, 41, 197, 196), (5, 7, 180, 179), (15, 17, 185, 184), (1, 3, 178, 177), (25, 27, 190, 189), (35, 37, 195, 194)])
me_cylinder_003.polygons.foreach_set('use_smooth', [True] * 198)
me_cylinder_003.materials.append(mat_skin)
me_cylinder_003.use_remesh_preserve_volume = False
me_cylinder_003.use_remesh_preserve_attributes = False
me_cylinder_003.use_mirror_vertex_groups = False
me_cylinder_003.update()
me_sphere_003 = bpy.data.meshes.new('Sphere.003')
me_sphere_003.from_pydata([(-0.1951, 0.0, 0.9808), (-0.3827, 0.0, 0.9239), (-0.5556, 0.0, 0.8315), (-0.7071, 0.0, 0.7071), (-0.8135, 4.127e-09, 0.5556), (-0.8861, 2.57e-09, 0.3827), (-0.8908, 1.402e-08, 0.1951), (-0.7953, 2.679e-08, 7.55e-08), (-0.1913, 0.03806, 0.9808), (-0.3753, 0.07466, 0.9239), (-0.5449, 0.1084, 0.8315), (-0.6935, 0.1379, 0.7071), (-0.7978, 0.1587, 0.5556), (-0.8691, 0.1729, 0.3827), (-0.8737, 0.1738, 0.1951), (-0.78, 0.1551, 7.55e-08), (-0.1802, 0.07466, 0.9808), (-0.3536, 0.1464, 0.9239), (-0.5133, 0.2126, 0.8315), (-0.6533, 0.2706, 0.7071), (-0.7515, 0.3113, 0.5556), (-0.8187, 0.3391, 0.3827), (-0.823, 0.3409, 0.1951), (-0.7347, 0.3043, 7.55e-08), (-0.1622, 0.1084, 0.9808), (-0.3182, 0.2126, 0.9239), (-0.4619, 0.3087, 0.8315), (-0.5879, 0.3928, 0.7071), (-0.6764, 0.4519, 0.5556), (-0.7368, 0.4923, 0.3827), (-0.7407, 0.4949, 0.1951), (-0.6612, 0.4418, 7.55e-08), (-0.1379, 0.1379, 0.9808), (-0.2706, 0.2706, 0.9239), (-0.3928, 0.3928, 0.8315), (-0.5, 0.5, 0.7071), (-0.5752, 0.5752, 0.5556), (-0.6266, 0.6266, 0.3827), (-0.6299, 0.6299, 0.1951), (-0.5623, 0.5623, 7.55e-08), (-0.1084, 0.1622, 0.9808), (-0.2126, 0.3182, 0.9239), (-0.3087, 0.4619, 0.8315), (-0.3928, 0.5879, 0.7071), (-0.4519, 0.6764, 0.5556), (-0.4923, 0.7368, 0.3827), (-0.4949, 0.7407, 0.1951), (-0.4418, 0.6612, 7.55e-08), (-0.07466, 0.1802, 0.9808), (-0.1464, 0.3536, 0.9239), (-0.2126, 0.5133, 0.8315), (-0.2706, 0.6533, 0.7071), (-0.3113, 0.7515, 0.5556), (-0.3391, 0.8187, 0.3827), (-0.3409, 0.823, 0.1951), (-0.3043, 0.7347, 7.55e-08), (-0.03806, 0.1913, 0.9808), (-0.07466, 0.3753, 0.9239), (-0.1084, 0.5449, 0.8315), (-0.1379, 0.6935, 0.7071), (-0.1587, 0.7978, 0.5556), (-0.1729, 0.8691, 0.3827), (-0.1738, 0.8737, 0.1951), (-0.1551, 0.78, 7.55e-08), (3.266e-07, 0.1951, 0.9808), (3.192e-07, 0.3827, 0.9239), (3.117e-07, 0.5556, 0.8315), (3.192e-07, 0.7071, 0.7071), (3.317e-07, 0.8135, 0.5556), (2.744e-07, 0.8861, 0.3827), (3.818e-07, 0.8908, 0.1951), (3.569e-07, 0.7953, 7.55e-08), (0.03806, 0.1913, 0.9808), (0.07466, 0.3753, 0.9239), (0.1084, 0.5449, 0.8315), (0.138, 0.6935, 0.7071), (0.1587, 0.7978, 0.5556), (0.1729, 0.8691, 0.3827), (0.1738, 0.8737, 0.1951), (0.1551, 0.78, 7.55e-08), (0.07466, 0.1802, 0.9808), (0.1464, 0.3536, 0.9239), (0.2126, 0.5133, 0.8315), (0.2706, 0.6533, 0.7071), (0.3113, 0.7515, 0.5556), (0.3391, 0.8187, 0.3827), (0.3409, 0.823, 0.1951), (0.3043, 0.7347, 7.55e-08), (0.1084, 0.1622, 0.9808), (0.2126, 0.3182, 0.9239), (0.3087, 0.4619, 0.8315), (0.3928, 0.5879, 0.7071), (0.4519, 0.6764, 0.5556), (0.4923, 0.7368, 0.3827), (0.4949, 0.7407, 0.1951), (0.4418, 0.6612, 7.55e-08), (0.138, 0.1379, 0.9808), (0.2706, 0.2706, 0.9239), (0.3928, 0.3928, 0.8315), (0.5, 0.5, 0.7071), (0.5752, 0.5752, 0.5556), (0.6266, 0.6266, 0.3827), (0.6299, 0.6299, 0.1951), (0.5623, 0.5623, 7.55e-08), (0.1622, 0.1084, 0.9808), (0.3182, 0.2126, 0.9239), (0.4619, 0.3087, 0.8315), (0.5879, 0.3928, 0.7071), (0.6764, 0.4519, 0.5556), (0.7368, 0.4923, 0.3827), (0.7407, 0.4949, 0.1951), (0.6612, 0.4418, 7.55e-08), (0.1802, 0.07466, 0.9808), (0.3536, 0.1464, 0.9239), (0.5133, 0.2126, 0.8315), (0.6533, 0.2706, 0.7071), (0.7515, 0.3113, 0.5556), (0.8187, 0.3391, 0.3827), (0.823, 0.3409, 0.1951), (0.7347, 0.3043, 7.55e-08), (0.1913, 0.03806, 0.9808), (0.3753, 0.07466, 0.9239), (0.5449, 0.1084, 0.8315), (0.6935, 0.1379, 0.7071), (0.7978, 0.1587, 0.5556), (0.8691, 0.1729, 0.3827), (0.8737, 0.1738, 0.1951), (0.78, 0.1551, 7.55e-08), (0.1951, -7.212e-09, 0.9808), (0.3827, 4.122e-08, 0.9239), (0.5556, 2.632e-08, 0.8315), (0.7071, -2.584e-08, 0.7071), (0.8135, -7.946e-08, 0.5556), (0.8861, 6.354e-08, 0.3827), (0.8908, -6.359e-08, 0.1951), (0.7953, -5.301e-08, 7.55e-08), (0.1913, -0.03806, 0.9808), (0.3753, -0.07466, 0.9239), (0.5449, -0.1084, 0.8315), (0.6935, -0.1379, 0.7071), (0.7978, -0.1587, 0.5556), (0.8691, -0.1729, 0.3827), (0.8737, -0.1738, 0.1951), (0.78, -0.1551, 7.55e-08), (0.1802, -0.07466, 0.9808), (0.3536, -0.1464, 0.9239), (0.5133, -0.2126, 0.8315), (0.6533, -0.2706, 0.7071), (0.7515, -0.3113, 0.5556), (0.8187, -0.3391, 0.3827), (0.823, -0.3409, 0.1951), (0.7347, -0.3043, 7.55e-08), (0.1622, -0.1084, 0.9808), (0.3182, -0.2126, 0.9239), (0.4619, -0.3087, 0.8315), (0.5879, -0.3928, 0.7071), (0.6764, -0.4519, 0.5556), (0.7368, -0.4923, 0.3827), (0.7407, -0.4949, 0.1951), (0.6612, -0.4418, 7.55e-08), (0.138, -0.1379, 0.9808), (0.2706, -0.2706, 0.9239), (0.3928, -0.3928, 0.8315), (0.5, -0.5, 0.7071), (0.5752, -0.5752, 0.5556), (0.6266, -0.6266, 0.3827), (0.6299, -0.6299, 0.1951), (0.5623, -0.5623, 7.55e-08), (0.1084, -0.1622, 0.9808), (0.2126, -0.3182, 0.9239), (0.3087, -0.4619, 0.8315), (0.3928, -0.5879, 0.7071), (0.4519, -0.6764, 0.5556), (0.4923, -0.7368, 0.3827), (0.4949, -0.7407, 0.1951), (0.4418, -0.6612, 7.55e-08), (0.07466, -0.1802, 0.9808), (0.1464, -0.3536, 0.9239), (0.2126, -0.5133, 0.8315), (0.2706, -0.6533, 0.7071), (0.3113, -0.7515, 0.5556), (0.3391, -0.8187, 0.3827), (0.3409, -0.823, 0.1951), (0.3043, -0.7347, 7.55e-08), (0.03806, -0.1913, 0.9808), (0.07466, -0.3753, 0.9239), (0.1084, -0.5449, 0.8315), (0.1379, -0.6935, 0.7071), (0.1587, -0.7978, 0.5556), (0.1729, -0.8691, 0.3827), (0.1738, -0.8737, 0.1951), (0.1551, -0.78, 7.55e-08), (3.117e-07, -0.1951, 0.9808), (2.819e-07, -0.3827, 0.9239), (2.819e-07, -0.5556, 0.8315), (1.851e-07, -0.7071, 0.7071), (1.421e-07, -0.8135, 0.5556), (3.173e-07, -0.8861, 0.3827), (1.112e-07, -0.8908, 0.1951), (1.673e-07, -0.7953, 7.55e-08), (-0.03806, -0.1913, 0.9808), (-0.07466, -0.3753, 0.9239), (-0.1084, -0.5449, 0.8315), (-0.1379, -0.6935, 0.7071), (-0.1587, -0.7978, 0.5556), (-0.1729, -0.8691, 0.3827), (-0.1738, -0.8737, 0.1951), (-0.1551, -0.78, 7.55e-08), (-0.07466, -0.1802, 0.9808), (-0.1464, -0.3536, 0.9239), (-0.2126, -0.5133, 0.8315), (-0.2706, -0.6533, 0.7071), (-0.3113, -0.7515, 0.5556), (-0.3391, -0.8187, 0.3827), (-0.3409, -0.823, 0.1951), (-0.3043, -0.7347, 7.55e-08), (-0.1084, -0.1622, 0.9808), (-0.2126, -0.3182, 0.9239), (-0.3087, -0.4619, 0.8315), (-0.3928, -0.5879, 0.7071), (-0.4519, -0.6764, 0.5556), (-0.4923, -0.7368, 0.3827), (-0.4949, -0.7407, 0.1951), (-0.4418, -0.6612, 7.55e-08), (-0.1379, -0.1379, 0.9808), (-0.2706, -0.2706, 0.9239), (-0.3928, -0.3928, 0.8315), (-0.5, -0.5, 0.7071), (-0.5752, -0.5752, 0.5556), (-0.6266, -0.6266, 0.3827), (-0.6299, -0.6299, 0.1951), (-0.5623, -0.5623, 7.55e-08), (-0.1622, -0.1084, 0.9808), (-0.3182, -0.2126, 0.9239), (-0.4619, -0.3087, 0.8315), (-0.5879, -0.3928, 0.7071), (-0.6764, -0.4519, 0.5556), (-0.7368, -0.4923, 0.3827), (-0.7407, -0.4949, 0.1951), (-0.6612, -0.4418, 7.55e-08), (2.48e-08, -1.247e-07, 1.0), (-0.1802, -0.07466, 0.9808), (-0.3536, -0.1464, 0.9239), (-0.5133, -0.2126, 0.8315), (-0.6533, -0.2706, 0.7071), (-0.7515, -0.3113, 0.5556), (-0.8187, -0.3391, 0.3827), (-0.823, -0.3409, 0.1951), (-0.7347, -0.3043, 7.55e-08), (-0.1913, -0.03806, 0.9808), (-0.3753, -0.07466, 0.9239), (-0.5449, -0.1084, 0.8315), (-0.6935, -0.1379, 0.7071), (-0.7978, -0.1587, 0.5556), (-0.8691, -0.1729, 0.3827), (-0.8737, -0.1738, 0.1951), (-0.78, -0.1551, 7.55e-08)], [], [(2, 1, 9, 10), (3, 2, 10, 11), (4, 3, 11, 12), (5, 4, 12, 13), (6, 5, 13, 14), (7, 6, 14, 15), (1, 0, 8, 9), (9, 8, 16, 17), (10, 9, 17, 18), (11, 10, 18, 19), (12, 11, 19, 20), (13, 12, 20, 21), (14, 13, 21, 22), (15, 14, 22, 23), (20, 19, 27, 28), (21, 20, 28, 29), (22, 21, 29, 30), (23, 22, 30, 31), (17, 16, 24, 25), (18, 17, 25, 26), (19, 18, 26, 27), (25, 24, 32, 33), (26, 25, 33, 34), (27, 26, 34, 35), (28, 27, 35, 36), (29, 28, 36, 37), (30, 29, 37, 38), (31, 30, 38, 39), (37, 36, 44, 45), (38, 37, 45, 46), (39, 38, 46, 47), (33, 32, 40, 41), (34, 33, 41, 42), (35, 34, 42, 43), (36, 35, 43, 44), (42, 41, 49, 50), (43, 42, 50, 51), (44, 43, 51, 52), (45, 44, 52, 53), (46, 45, 53, 54), (47, 46, 54, 55), (41, 40, 48, 49), (54, 53, 61, 62), (55, 54, 62, 63), (49, 48, 56, 57), (50, 49, 57, 58), (51, 50, 58, 59), (52, 51, 59, 60), (53, 52, 60, 61), (58, 57, 65, 66), (59, 58, 66, 67), (60, 59, 67, 68), (61, 60, 68, 69), (62, 61, 69, 70), (63, 62, 70, 71), (57, 56, 64, 65), (70, 69, 77, 78), (71, 70, 78, 79), (65, 64, 72, 73), (66, 65, 73, 74), (67, 66, 74, 75), (68, 67, 75, 76), (69, 68, 76, 77), (75, 74, 82, 83), (76, 75, 83, 84), (77, 76, 84, 85), (78, 77, 85, 86), (79, 78, 86, 87), (73, 72, 80, 81), (74, 73, 81, 82), (87, 86, 94, 95), (81, 80, 88, 89), (82, 81, 89, 90), (83, 82, 90, 91), (84, 83, 91, 92), (85, 84, 92, 93), (86, 85, 93, 94), (91, 90, 98, 99), (92, 91, 99, 100), (93, 92, 100, 101), (94, 93, 101, 102), (95, 94, 102, 103), (89, 88, 96, 97), (90, 89, 97, 98), (103, 102, 110, 111), (97, 96, 104, 105), (98, 97, 105, 106), (99, 98, 106, 107), (100, 99, 107, 108), (101, 100, 108, 109), (102, 101, 109, 110), (108, 107, 115, 116), (109, 108, 116, 117), (110, 109, 117, 118), (111, 110, 118, 119), (105, 104, 112, 113), (106, 105, 113, 114), (107, 106, 114, 115), (113, 112, 120, 121), (114, 113, 121, 122), (115, 114, 122, 123), (116, 115, 123, 124), (117, 116, 124, 125), (118, 117, 125, 126), (119, 118, 126, 127), (125, 124, 132, 133), (126, 125, 133, 134), (127, 126, 134, 135), (121, 120, 128, 129), (122, 121, 129, 130), (123, 122, 130, 131), (124, 123, 131, 132), (129, 128, 136, 137), (130, 129, 137, 138), (131, 130, 138, 139), (132, 131, 139, 140), (133, 132, 140, 141), (134, 133, 141, 142), (135, 134, 142, 143), (141, 140, 148, 149), (142, 141, 149, 150), (143, 142, 150, 151), (137, 136, 144, 145), (138, 137, 145, 146), (139, 138, 146, 147), (140, 139, 147, 148), (146, 145, 153, 154), (147, 146, 154, 155), (148, 147, 155, 156), (149, 148, 156, 157), (150, 149, 157, 158), (151, 150, 158, 159), (145, 144, 152, 153), (158, 157, 165, 166), (159, 158, 166, 167), (153, 152, 160, 161), (154, 153, 161, 162), (155, 154, 162, 163), (156, 155, 163, 164), (157, 156, 164, 165), (162, 161, 169, 170), (163, 162, 170, 171), (164, 163, 171, 172), (165, 164, 172, 173), (166, 165, 173, 174), (167, 166, 174, 175), (161, 160, 168, 169), (174, 173, 181, 182), (175, 174, 182, 183), (169, 168, 176, 177), (170, 169, 177, 178), (171, 170, 178, 179), (172, 171, 179, 180), (173, 172, 180, 181), (179, 178, 186, 187), (180, 179, 187, 188), (181, 180, 188, 189), (182, 181, 189, 190), (183, 182, 190, 191), (177, 176, 184, 185), (178, 177, 185, 186), (191, 190, 198, 199), (185, 184, 192, 193), (186, 185, 193, 194), (187, 186, 194, 195), (188, 187, 195, 196), (189, 188, 196, 197), (190, 189, 197, 198), (196, 195, 203, 204), (197, 196, 204, 205), (198, 197, 205, 206), (199, 198, 206, 207), (193, 192, 200, 201), (194, 193, 201, 202), (195, 194, 202, 203), (201, 200, 208, 209), (202, 201, 209, 210), (203, 202, 210, 211), (204, 203, 211, 212), (205, 204, 212, 213), (206, 205, 213, 214), (207, 206, 214, 215), (212, 211, 219, 220), (213, 212, 220, 221), (214, 213, 221, 222), (215, 214, 222, 223), (209, 208, 216, 217), (210, 209, 217, 218), (211, 210, 218, 219), (217, 216, 224, 225), (218, 217, 225, 226), (219, 218, 226, 227), (220, 219, 227, 228), (221, 220, 228, 229), (222, 221, 229, 230), (223, 222, 230, 231), (229, 228, 236, 237), (230, 229, 237, 238), (231, 230, 238, 239), (225, 224, 232, 233), (226, 225, 233, 234), (227, 226, 234, 235), (228, 227, 235, 236), (233, 232, 241, 242), (234, 233, 242, 243), (235, 234, 243, 244), (236, 235, 244, 245), (237, 236, 245, 246), (238, 237, 246, 247), (239, 238, 247, 248), (246, 245, 253, 254), (247, 246, 254, 255), (248, 247, 255, 256), (242, 241, 249, 250), (243, 242, 250, 251), (244, 243, 251, 252), (245, 244, 252, 253), (0, 240, 8), (8, 240, 16), (16, 240, 24), (24, 240, 32), (32, 240, 40), (40, 240, 48), (48, 240, 56), (56, 240, 64), (64, 240, 72), (72, 240, 80), (80, 240, 88), (88, 240, 96), (96, 240, 104), (104, 240, 112), (112, 240, 120), (120, 240, 128), (128, 240, 136), (136, 240, 144), (144, 240, 152), (152, 240, 160), (160, 240, 168), (168, 240, 176), (176, 240, 184), (184, 240, 192), (192, 240, 200), (200, 240, 208), (208, 240, 216), (216, 240, 224), (224, 240, 232), (232, 240, 241), (241, 240, 249), (251, 250, 1, 2), (252, 251, 2, 3), (253, 252, 3, 4), (254, 253, 4, 5), (255, 254, 5, 6), (256, 255, 6, 7), (249, 240, 0), (250, 249, 0, 1)])
me_sphere_003.polygons.foreach_set('use_smooth', [True] * 256)
me_sphere_003.materials.append(mat_eye_material)
me_sphere_003.use_remesh_preserve_volume = False
me_sphere_003.use_remesh_preserve_attributes = False
me_sphere_003.use_mirror_vertex_groups = False
me_sphere_003.update()
me_sphere_002 = bpy.data.meshes.new('Sphere.002')
me_sphere_002.from_pydata([(-0.1951, 0.0, 0.9808), (-0.3827, 0.0, 0.9239), (-0.5556, 0.0, 0.8315), (-0.7071, 0.0, 0.7071), (-0.8135, 4.127e-09, 0.5556), (-0.8861, 2.57e-09, 0.3827), (-0.8908, 1.402e-08, 0.1951), (-0.7953, 2.679e-08, 7.55e-08), (-0.1913, 0.03806, 0.9808), (-0.3753, 0.07466, 0.9239), (-0.5449, 0.1084, 0.8315), (-0.6935, 0.1379, 0.7071), (-0.7978, 0.1587, 0.5556), (-0.8691, 0.1729, 0.3827), (-0.8737, 0.1738, 0.1951), (-0.78, 0.1551, 7.55e-08), (-0.1802, 0.07466, 0.9808), (-0.3536, 0.1464, 0.9239), (-0.5133, 0.2126, 0.8315), (-0.6533, 0.2706, 0.7071), (-0.7515, 0.3113, 0.5556), (-0.8187, 0.3391, 0.3827), (-0.823, 0.3409, 0.1951), (-0.7347, 0.3043, 7.55e-08), (-0.1622, 0.1084, 0.9808), (-0.3182, 0.2126, 0.9239), (-0.4619, 0.3087, 0.8315), (-0.5879, 0.3928, 0.7071), (-0.6764, 0.4519, 0.5556), (-0.7368, 0.4923, 0.3827), (-0.7407, 0.4949, 0.1951), (-0.6612, 0.4418, 7.55e-08), (-0.1379, 0.1379, 0.9808), (-0.2706, 0.2706, 0.9239), (-0.3928, 0.3928, 0.8315), (-0.5, 0.5, 0.7071), (-0.5752, 0.5752, 0.5556), (-0.6266, 0.6266, 0.3827), (-0.6299, 0.6299, 0.1951), (-0.5623, 0.5623, 7.55e-08), (-0.1084, 0.1622, 0.9808), (-0.2126, 0.3182, 0.9239), (-0.3087, 0.4619, 0.8315), (-0.3928, 0.5879, 0.7071), (-0.4519, 0.6764, 0.5556), (-0.4923, 0.7368, 0.3827), (-0.4949, 0.7407, 0.1951), (-0.4418, 0.6612, 7.55e-08), (-0.07466, 0.1802, 0.9808), (-0.1464, 0.3536, 0.9239), (-0.2126, 0.5133, 0.8315), (-0.2706, 0.6533, 0.7071), (-0.3113, 0.7515, 0.5556), (-0.3391, 0.8187, 0.3827), (-0.3409, 0.823, 0.1951), (-0.3043, 0.7347, 7.55e-08), (-0.03806, 0.1913, 0.9808), (-0.07466, 0.3753, 0.9239), (-0.1084, 0.5449, 0.8315), (-0.1379, 0.6935, 0.7071), (-0.1587, 0.7978, 0.5556), (-0.1729, 0.8691, 0.3827), (-0.1738, 0.8737, 0.1951), (-0.1551, 0.78, 7.55e-08), (3.266e-07, 0.1951, 0.9808), (3.192e-07, 0.3827, 0.9239), (3.117e-07, 0.5556, 0.8315), (3.192e-07, 0.7071, 0.7071), (3.317e-07, 0.8135, 0.5556), (2.744e-07, 0.8861, 0.3827), (3.818e-07, 0.8908, 0.1951), (3.569e-07, 0.7953, 7.55e-08), (0.03806, 0.1913, 0.9808), (0.07466, 0.3753, 0.9239), (0.1084, 0.5449, 0.8315), (0.138, 0.6935, 0.7071), (0.1587, 0.7978, 0.5556), (0.1729, 0.8691, 0.3827), (0.1738, 0.8737, 0.1951), (0.1551, 0.78, 7.55e-08), (0.07466, 0.1802, 0.9808), (0.1464, 0.3536, 0.9239), (0.2126, 0.5133, 0.8315), (0.2706, 0.6533, 0.7071), (0.3113, 0.7515, 0.5556), (0.3391, 0.8187, 0.3827), (0.3409, 0.823, 0.1951), (0.3043, 0.7347, 7.55e-08), (0.1084, 0.1622, 0.9808), (0.2126, 0.3182, 0.9239), (0.3087, 0.4619, 0.8315), (0.3928, 0.5879, 0.7071), (0.4519, 0.6764, 0.5556), (0.4923, 0.7368, 0.3827), (0.4949, 0.7407, 0.1951), (0.4418, 0.6612, 7.55e-08), (0.138, 0.1379, 0.9808), (0.2706, 0.2706, 0.9239), (0.3928, 0.3928, 0.8315), (0.5, 0.5, 0.7071), (0.5752, 0.5752, 0.5556), (0.6266, 0.6266, 0.3827), (0.6299, 0.6299, 0.1951), (0.5623, 0.5623, 7.55e-08), (0.1622, 0.1084, 0.9808), (0.3182, 0.2126, 0.9239), (0.4619, 0.3087, 0.8315), (0.5879, 0.3928, 0.7071), (0.6764, 0.4519, 0.5556), (0.7368, 0.4923, 0.3827), (0.7407, 0.4949, 0.1951), (0.6612, 0.4418, 7.55e-08), (0.1802, 0.07466, 0.9808), (0.3536, 0.1464, 0.9239), (0.5133, 0.2126, 0.8315), (0.6533, 0.2706, 0.7071), (0.7515, 0.3113, 0.5556), (0.8187, 0.3391, 0.3827), (0.823, 0.3409, 0.1951), (0.7347, 0.3043, 7.55e-08), (0.1913, 0.03806, 0.9808), (0.3753, 0.07466, 0.9239), (0.5449, 0.1084, 0.8315), (0.6935, 0.1379, 0.7071), (0.7978, 0.1587, 0.5556), (0.8691, 0.1729, 0.3827), (0.8737, 0.1738, 0.1951), (0.78, 0.1551, 7.55e-08), (0.1951, -7.212e-09, 0.9808), (0.3827, 4.122e-08, 0.9239), (0.5556, 2.632e-08, 0.8315), (0.7071, -2.584e-08, 0.7071), (0.8135, -7.946e-08, 0.5556), (0.8861, 6.354e-08, 0.3827), (0.8908, -6.359e-08, 0.1951), (0.7953, -5.301e-08, 7.55e-08), (0.1913, -0.03806, 0.9808), (0.3753, -0.07466, 0.9239), (0.5449, -0.1084, 0.8315), (0.6935, -0.1379, 0.7071), (0.7978, -0.1587, 0.5556), (0.8691, -0.1729, 0.3827), (0.8737, -0.1738, 0.1951), (0.78, -0.1551, 7.55e-08), (0.1802, -0.07466, 0.9808), (0.3536, -0.1464, 0.9239), (0.5133, -0.2126, 0.8315), (0.6533, -0.2706, 0.7071), (0.7515, -0.3113, 0.5556), (0.8187, -0.3391, 0.3827), (0.823, -0.3409, 0.1951), (0.7347, -0.3043, 7.55e-08), (0.1622, -0.1084, 0.9808), (0.3182, -0.2126, 0.9239), (0.4619, -0.3087, 0.8315), (0.5879, -0.3928, 0.7071), (0.6764, -0.4519, 0.5556), (0.7368, -0.4923, 0.3827), (0.7407, -0.4949, 0.1951), (0.6612, -0.4418, 7.55e-08), (0.138, -0.1379, 0.9808), (0.2706, -0.2706, 0.9239), (0.3928, -0.3928, 0.8315), (0.5, -0.5, 0.7071), (0.5752, -0.5752, 0.5556), (0.6266, -0.6266, 0.3827), (0.6299, -0.6299, 0.1951), (0.5623, -0.5623, 7.55e-08), (0.1084, -0.1622, 0.9808), (0.2126, -0.3182, 0.9239), (0.3087, -0.4619, 0.8315), (0.3928, -0.5879, 0.7071), (0.4519, -0.6764, 0.5556), (0.4923, -0.7368, 0.3827), (0.4949, -0.7407, 0.1951), (0.4418, -0.6612, 7.55e-08), (0.07466, -0.1802, 0.9808), (0.1464, -0.3536, 0.9239), (0.2126, -0.5133, 0.8315), (0.2706, -0.6533, 0.7071), (0.3113, -0.7515, 0.5556), (0.3391, -0.8187, 0.3827), (0.3409, -0.823, 0.1951), (0.3043, -0.7347, 7.55e-08), (0.03806, -0.1913, 0.9808), (0.07466, -0.3753, 0.9239), (0.1084, -0.5449, 0.8315), (0.1379, -0.6935, 0.7071), (0.1587, -0.7978, 0.5556), (0.1729, -0.8691, 0.3827), (0.1738, -0.8737, 0.1951), (0.1551, -0.78, 7.55e-08), (3.117e-07, -0.1951, 0.9808), (2.819e-07, -0.3827, 0.9239), (2.819e-07, -0.5556, 0.8315), (1.851e-07, -0.7071, 0.7071), (1.421e-07, -0.8135, 0.5556), (3.173e-07, -0.8861, 0.3827), (1.112e-07, -0.8908, 0.1951), (1.673e-07, -0.7953, 7.55e-08), (-0.03806, -0.1913, 0.9808), (-0.07466, -0.3753, 0.9239), (-0.1084, -0.5449, 0.8315), (-0.1379, -0.6935, 0.7071), (-0.1587, -0.7978, 0.5556), (-0.1729, -0.8691, 0.3827), (-0.1738, -0.8737, 0.1951), (-0.1551, -0.78, 7.55e-08), (-0.07466, -0.1802, 0.9808), (-0.1464, -0.3536, 0.9239), (-0.2126, -0.5133, 0.8315), (-0.2706, -0.6533, 0.7071), (-0.3113, -0.7515, 0.5556), (-0.3391, -0.8187, 0.3827), (-0.3409, -0.823, 0.1951), (-0.3043, -0.7347, 7.55e-08), (-0.1084, -0.1622, 0.9808), (-0.2126, -0.3182, 0.9239), (-0.3087, -0.4619, 0.8315), (-0.3928, -0.5879, 0.7071), (-0.4519, -0.6764, 0.5556), (-0.4923, -0.7368, 0.3827), (-0.4949, -0.7407, 0.1951), (-0.4418, -0.6612, 7.55e-08), (-0.1379, -0.1379, 0.9808), (-0.2706, -0.2706, 0.9239), (-0.3928, -0.3928, 0.8315), (-0.5, -0.5, 0.7071), (-0.5752, -0.5752, 0.5556), (-0.6266, -0.6266, 0.3827), (-0.6299, -0.6299, 0.1951), (-0.5623, -0.5623, 7.55e-08), (-0.1622, -0.1084, 0.9808), (-0.3182, -0.2126, 0.9239), (-0.4619, -0.3087, 0.8315), (-0.5879, -0.3928, 0.7071), (-0.6764, -0.4519, 0.5556), (-0.7368, -0.4923, 0.3827), (-0.7407, -0.4949, 0.1951), (-0.6612, -0.4418, 7.55e-08), (2.48e-08, -1.247e-07, 1.0), (-0.1802, -0.07466, 0.9808), (-0.3536, -0.1464, 0.9239), (-0.5133, -0.2126, 0.8315), (-0.6533, -0.2706, 0.7071), (-0.7515, -0.3113, 0.5556), (-0.8187, -0.3391, 0.3827), (-0.823, -0.3409, 0.1951), (-0.7347, -0.3043, 7.55e-08), (-0.1913, -0.03806, 0.9808), (-0.3753, -0.07466, 0.9239), (-0.5449, -0.1084, 0.8315), (-0.6935, -0.1379, 0.7071), (-0.7978, -0.1587, 0.5556), (-0.8691, -0.1729, 0.3827), (-0.8737, -0.1738, 0.1951), (-0.78, -0.1551, 7.55e-08)], [], [(2, 1, 9, 10), (3, 2, 10, 11), (4, 3, 11, 12), (5, 4, 12, 13), (6, 5, 13, 14), (7, 6, 14, 15), (1, 0, 8, 9), (9, 8, 16, 17), (10, 9, 17, 18), (11, 10, 18, 19), (12, 11, 19, 20), (13, 12, 20, 21), (14, 13, 21, 22), (15, 14, 22, 23), (20, 19, 27, 28), (21, 20, 28, 29), (22, 21, 29, 30), (23, 22, 30, 31), (17, 16, 24, 25), (18, 17, 25, 26), (19, 18, 26, 27), (25, 24, 32, 33), (26, 25, 33, 34), (27, 26, 34, 35), (28, 27, 35, 36), (29, 28, 36, 37), (30, 29, 37, 38), (31, 30, 38, 39), (37, 36, 44, 45), (38, 37, 45, 46), (39, 38, 46, 47), (33, 32, 40, 41), (34, 33, 41, 42), (35, 34, 42, 43), (36, 35, 43, 44), (42, 41, 49, 50), (43, 42, 50, 51), (44, 43, 51, 52), (45, 44, 52, 53), (46, 45, 53, 54), (47, 46, 54, 55), (41, 40, 48, 49), (54, 53, 61, 62), (55, 54, 62, 63), (49, 48, 56, 57), (50, 49, 57, 58), (51, 50, 58, 59), (52, 51, 59, 60), (53, 52, 60, 61), (58, 57, 65, 66), (59, 58, 66, 67), (60, 59, 67, 68), (61, 60, 68, 69), (62, 61, 69, 70), (63, 62, 70, 71), (57, 56, 64, 65), (70, 69, 77, 78), (71, 70, 78, 79), (65, 64, 72, 73), (66, 65, 73, 74), (67, 66, 74, 75), (68, 67, 75, 76), (69, 68, 76, 77), (75, 74, 82, 83), (76, 75, 83, 84), (77, 76, 84, 85), (78, 77, 85, 86), (79, 78, 86, 87), (73, 72, 80, 81), (74, 73, 81, 82), (87, 86, 94, 95), (81, 80, 88, 89), (82, 81, 89, 90), (83, 82, 90, 91), (84, 83, 91, 92), (85, 84, 92, 93), (86, 85, 93, 94), (91, 90, 98, 99), (92, 91, 99, 100), (93, 92, 100, 101), (94, 93, 101, 102), (95, 94, 102, 103), (89, 88, 96, 97), (90, 89, 97, 98), (103, 102, 110, 111), (97, 96, 104, 105), (98, 97, 105, 106), (99, 98, 106, 107), (100, 99, 107, 108), (101, 100, 108, 109), (102, 101, 109, 110), (108, 107, 115, 116), (109, 108, 116, 117), (110, 109, 117, 118), (111, 110, 118, 119), (105, 104, 112, 113), (106, 105, 113, 114), (107, 106, 114, 115), (113, 112, 120, 121), (114, 113, 121, 122), (115, 114, 122, 123), (116, 115, 123, 124), (117, 116, 124, 125), (118, 117, 125, 126), (119, 118, 126, 127), (125, 124, 132, 133), (126, 125, 133, 134), (127, 126, 134, 135), (121, 120, 128, 129), (122, 121, 129, 130), (123, 122, 130, 131), (124, 123, 131, 132), (129, 128, 136, 137), (130, 129, 137, 138), (131, 130, 138, 139), (132, 131, 139, 140), (133, 132, 140, 141), (134, 133, 141, 142), (135, 134, 142, 143), (141, 140, 148, 149), (142, 141, 149, 150), (143, 142, 150, 151), (137, 136, 144, 145), (138, 137, 145, 146), (139, 138, 146, 147), (140, 139, 147, 148), (146, 145, 153, 154), (147, 146, 154, 155), (148, 147, 155, 156), (149, 148, 156, 157), (150, 149, 157, 158), (151, 150, 158, 159), (145, 144, 152, 153), (158, 157, 165, 166), (159, 158, 166, 167), (153, 152, 160, 161), (154, 153, 161, 162), (155, 154, 162, 163), (156, 155, 163, 164), (157, 156, 164, 165), (162, 161, 169, 170), (163, 162, 170, 171), (164, 163, 171, 172), (165, 164, 172, 173), (166, 165, 173, 174), (167, 166, 174, 175), (161, 160, 168, 169), (174, 173, 181, 182), (175, 174, 182, 183), (169, 168, 176, 177), (170, 169, 177, 178), (171, 170, 178, 179), (172, 171, 179, 180), (173, 172, 180, 181), (179, 178, 186, 187), (180, 179, 187, 188), (181, 180, 188, 189), (182, 181, 189, 190), (183, 182, 190, 191), (177, 176, 184, 185), (178, 177, 185, 186), (191, 190, 198, 199), (185, 184, 192, 193), (186, 185, 193, 194), (187, 186, 194, 195), (188, 187, 195, 196), (189, 188, 196, 197), (190, 189, 197, 198), (196, 195, 203, 204), (197, 196, 204, 205), (198, 197, 205, 206), (199, 198, 206, 207), (193, 192, 200, 201), (194, 193, 201, 202), (195, 194, 202, 203), (201, 200, 208, 209), (202, 201, 209, 210), (203, 202, 210, 211), (204, 203, 211, 212), (205, 204, 212, 213), (206, 205, 213, 214), (207, 206, 214, 215), (212, 211, 219, 220), (213, 212, 220, 221), (214, 213, 221, 222), (215, 214, 222, 223), (209, 208, 216, 217), (210, 209, 217, 218), (211, 210, 218, 219), (217, 216, 224, 225), (218, 217, 225, 226), (219, 218, 226, 227), (220, 219, 227, 228), (221, 220, 228, 229), (222, 221, 229, 230), (223, 222, 230, 231), (229, 228, 236, 237), (230, 229, 237, 238), (231, 230, 238, 239), (225, 224, 232, 233), (226, 225, 233, 234), (227, 226, 234, 235), (228, 227, 235, 236), (233, 232, 241, 242), (234, 233, 242, 243), (235, 234, 243, 244), (236, 235, 244, 245), (237, 236, 245, 246), (238, 237, 246, 247), (239, 238, 247, 248), (246, 245, 253, 254), (247, 246, 254, 255), (248, 247, 255, 256), (242, 241, 249, 250), (243, 242, 250, 251), (244, 243, 251, 252), (245, 244, 252, 253), (0, 240, 8), (8, 240, 16), (16, 240, 24), (24, 240, 32), (32, 240, 40), (40, 240, 48), (48, 240, 56), (56, 240, 64), (64, 240, 72), (72, 240, 80), (80, 240, 88), (88, 240, 96), (96, 240, 104), (104, 240, 112), (112, 240, 120), (120, 240, 128), (128, 240, 136), (136, 240, 144), (144, 240, 152), (152, 240, 160), (160, 240, 168), (168, 240, 176), (176, 240, 184), (184, 240, 192), (192, 240, 200), (200, 240, 208), (208, 240, 216), (216, 240, 224), (224, 240, 232), (232, 240, 241), (241, 240, 249), (251, 250, 1, 2), (252, 251, 2, 3), (253, 252, 3, 4), (254, 253, 4, 5), (255, 254, 5, 6), (256, 255, 6, 7), (249, 240, 0), (250, 249, 0, 1)])
me_sphere_002.polygons.foreach_set('use_smooth', [True] * 256)
me_sphere_002.materials.append(mat_eye_material)
me_sphere_002.use_remesh_preserve_volume = False
me_sphere_002.use_remesh_preserve_attributes = False
me_sphere_002.use_mirror_vertex_groups = False
me_sphere_002.update()
me_sphere = bpy.data.meshes.new('Sphere')
me_sphere.from_pydata([(-0.1951, 0.0, 1.058), (-0.2573, 3.52e-08, 0.9978), (-0.5556, 0.0, 0.8578), (-0.6566, 5.586e-09, 0.7071), (-0.9172, -2.049e-08, 0.5556), (-0.9717, -5.508e-09, 0.3827), (-1.134, -2.388e-08, 0.1951), (-1.134, -1.755e-08, 7.55e-08), (-0.1913, 0.03806, 1.058), (-0.2523, 0.05019, 0.9978), (-0.5449, 0.1084, 0.8578), (-0.644, 0.1281, 0.7071), (-0.8996, 0.1789, 0.5556), (-0.953, 0.1896, 0.3827), (-1.112, 0.2213, 0.1951), (-1.112, 0.2213, 7.55e-08), (-0.1802, 0.07466, 1.058), (-0.2377, 0.09846, 0.9978), (-0.5133, 0.2126, 0.8578), (-0.6066, 0.2513, 0.7071), (-0.8474, 0.351, 0.5556), (-0.8978, 0.3719, 0.3827), (-1.048, 0.434, 0.1951), (-1.048, 0.434, 7.55e-08), (-0.1622, 0.1084, 1.058), (-0.2139, 0.1429, 0.9978), (-0.4619, 0.3087, 0.8578), (-0.546, 0.3648, 0.7071), (-0.7626, 0.5096, 0.5556), (-0.808, 0.5399, 0.3827), (-0.943, 0.6301, 0.1951), (-0.943, 0.6301, 7.55e-08), (-0.1379, 0.1379, 1.058), (-0.1819, 0.1819, 0.9978), (-0.3928, 0.3928, 0.8578), (-0.4643, 0.4643, 0.7071), (-0.6485, 0.6485, 0.5556), (-0.6871, 0.6871, 0.3827), (-0.8019, 0.8019, 0.1951), (-0.802, 0.802, 7.55e-08), (-0.1084, 0.1622, 1.058), (-0.1429, 0.2139, 0.9978), (-0.3087, 0.4619, 0.8578), (-0.3648, 0.546, 0.7071), (-0.5096, 0.7626, 0.5556), (-0.5399, 0.808, 0.3827), (-0.6301, 0.943, 0.1951), (-0.6301, 0.943, 7.55e-08), (-0.07466, 0.1802, 1.058), (-0.09846, 0.2377, 0.9978), (-0.2126, 0.5133, 0.8578), (-0.2513, 0.6066, 0.7071), (-0.351, 0.8474, 0.5556), (-0.3719, 0.8978, 0.3827), (-0.434, 1.048, 0.1951), (-0.434, 1.048, 7.55e-08), (-0.03806, 0.1913, 1.058), (-0.05019, 0.2523, 0.9978), (-0.1084, 0.5449, 0.8578), (-0.1281, 0.644, 0.7071), (-0.1789, 0.8996, 0.5556), (-0.1896, 0.953, 0.3827), (-0.2213, 1.112, 0.1951), (-0.2213, 1.112, 7.55e-08), (3.324e-07, 0.1951, 1.058), (3.126e-07, 0.2573, 0.9978), (3.137e-07, 0.5556, 0.8578), (3.139e-07, 0.6566, 0.7071), (3.46e-07, 0.9172, 0.5556), (2.728e-07, 0.9717, 0.3827), (4.139e-07, 1.134, 0.1951), (3.931e-07, 1.134, 7.55e-08), (0.03806, 0.1913, 1.058), (0.05019, 0.2523, 0.9978), (0.1084, 0.5449, 0.8578), (0.1281, 0.644, 0.7071), (0.1789, 0.8996, 0.5556), (0.1896, 0.953, 0.3827), (0.2213, 1.112, 0.1951), (0.2213, 1.112, 7.55e-08), (0.07466, 0.1802, 1.058), (0.09846, 0.2377, 0.9978), (0.2126, 0.5133, 0.8578), (0.2513, 0.6066, 0.7071), (0.351, 0.8474, 0.5556), (0.3719, 0.8978, 0.3827), (0.434, 1.048, 0.1951), (0.434, 1.048, 7.55e-08), (0.1084, 0.1622, 1.058), (0.1429, 0.2139, 0.9978), (0.3087, 0.4619, 0.8578), (0.3648, 0.546, 0.7071), (0.5096, 0.7626, 0.5556), (0.5399, 0.808, 0.3827), (0.6301, 0.943, 0.1951), (0.6301, 0.943, 7.55e-08), (0.138, 0.1379, 1.058), (0.1819, 0.1819, 0.9978), (0.3928, 0.3928, 0.8578), (0.4643, 0.4643, 0.7071), (0.6485, 0.6485, 0.5556), (0.6871, 0.6871, 0.3827), (0.8019, 0.8019, 0.1951), (0.802, 0.802, 7.55e-08), (0.1622, 0.1084, 1.058), (0.2139, 0.1429, 0.9978), (0.4619, 0.3087, 0.8578), (0.546, 0.3648, 0.7071), (0.7626, 0.5096, 0.5556), (0.808, 0.5399, 0.3827), (0.943, 0.6301, 0.1951), (0.943, 0.6301, 7.55e-08), (0.1802, 0.07466, 1.058), (0.2377, 0.09846, 0.9978), (0.5133, 0.2126, 0.8578), (0.6066, 0.2513, 0.7071), (0.8474, 0.351, 0.5556), (0.8978, 0.3719, 0.3827), (1.048, 0.434, 0.1951), (1.048, 0.434, 7.55e-08), (0.1913, 0.03806, 1.058), (0.2523, 0.05019, 0.9978), (0.5449, 0.1084, 0.8578), (0.644, 0.1281, 0.7071), (0.8996, 0.1789, 0.5556), (0.953, 0.1896, 0.3827), (1.112, 0.2213, 0.1951), (1.112, 0.2213, 7.55e-08), (0.1951, -7.212e-09, 1.058), (0.2573, 6.291e-08, 0.9978), (0.5556, 2.632e-08, 0.8578), (0.6566, -1.841e-08, 0.7071), (0.9172, -1.147e-07, 0.5556), (0.9717, 6.135e-08, 0.3827), (1.134, -1.227e-07, 0.1951), (1.134, -1.314e-07, 7.55e-08), (0.1913, -0.03806, 1.058), (0.2523, -0.05019, 0.9978), (0.5449, -0.1084, 0.8578), (0.644, -0.1281, 0.7071), (0.8996, -0.1789, 0.5556), (0.953, -0.1896, 0.3827), (1.112, -0.2213, 0.1951), (1.112, -0.2213, 7.55e-08), (0.1802, -0.07466, 1.058), (0.2377, -0.09846, 0.9978), (0.5133, -0.2126, 0.8578), (0.6066, -0.2513, 0.7071), (0.8474, -0.351, 0.5556), (0.8978, -0.3719, 0.3827), (1.048, -0.434, 0.1951), (1.048, -0.434, 7.55e-08), (0.1622, -0.1084, 1.058), (0.2139, -0.1429, 0.9978), (0.4619, -0.3087, 0.8578), (0.546, -0.3648, 0.7071), (0.7626, -0.5096, 0.5556), (0.808, -0.5399, 0.3827), (0.943, -0.6301, 0.1951), (0.943, -0.6301, 7.55e-08), (0.138, -0.1379, 1.058), (0.1819, -0.1819, 0.9978), (0.3928, -0.3928, 0.8578), (0.4643, -0.4643, 0.7071), (0.6485, -0.6485, 0.5556), (0.6871, -0.6871, 0.3827), (0.8019, -0.8019, 0.1951), (0.802, -0.802, 7.55e-08), (0.1084, -0.1622, 1.058), (0.1429, -0.2139, 0.9978), (0.3087, -0.4619, 0.8578), (0.3648, -0.546, 0.7071), (0.5096, -0.7626, 0.5556), (0.5399, -0.808, 0.3827), (0.6301, -0.943, 0.1951), (0.6301, -0.943, 7.55e-08), (0.07466, -0.1802, 1.058), (0.09846, -0.2377, 0.9978), (0.2126, -0.5133, 0.8578), (0.2513, -0.6066, 0.7071), (0.351, -0.8474, 0.5556), (0.3719, -0.8978, 0.3827), (0.434, -1.048, 0.1951), (0.434, -1.048, 7.55e-08), (0.03806, -0.1913, 1.058), (0.05019, -0.2523, 0.9978), (0.1084, -0.5449, 0.8578), (0.1281, -0.644, 0.7071), (0.1789, -0.8996, 0.5556), (0.1896, -0.953, 0.3827), (0.2213, -1.112, 0.1951), (0.2213, -1.112, 7.55e-08), (3.175e-07, -0.1951, 1.058), (2.876e-07, -0.2573, 0.9978), (2.839e-07, -0.5556, 0.8578), (1.894e-07, -0.6566, 0.7071), (1.324e-07, -0.9172, 0.5556), (3.198e-07, -0.9717, 0.3827), (6.928e-08, -1.134, 0.1951), (1.227e-07, -1.134, 7.55e-08), (-0.03806, -0.1913, 1.058), (-0.05019, -0.2523, 0.9978), (-0.1084, -0.5449, 0.8578), (-0.1281, -0.644, 0.7071), (-0.1789, -0.8996, 0.5556), (-0.1896, -0.953, 0.3827), (-0.2213, -1.112, 0.1951), (-0.2213, -1.112, 7.55e-08), (-0.07466, -0.1802, 1.058), (-0.09846, -0.2377, 0.9978), (-0.2126, -0.5133, 0.8578), (-0.2513, -0.6066, 0.7071), (-0.351, -0.8474, 0.5556), (-0.3719, -0.8978, 0.3827), (-0.434, -1.048, 0.1951), (-0.434, -1.048, 7.55e-08), (-0.1084, -0.1622, 1.058), (-0.1429, -0.2139, 0.9978), (-0.3087, -0.4619, 0.8578), (-0.3648, -0.546, 0.7071), (-0.5096, -0.7626, 0.5556), (-0.5399, -0.808, 0.3827), (-0.6301, -0.943, 0.1951), (-0.6301, -0.943, 7.55e-08), (-0.1379, -0.1379, 1.058), (-0.1819, -0.1819, 0.9978), (-0.3928, -0.3928, 0.8578), (-0.4643, -0.4643, 0.7071), (-0.6485, -0.6485, 0.5556), (-0.6871, -0.6871, 0.3827), (-0.8019, -0.8019, 0.1951), (-0.802, -0.802, 7.55e-08), (-0.1622, -0.1084, 1.058), (-0.2139, -0.1429, 0.9978), (-0.4619, -0.3087, 0.8578), (-0.546, -0.3648, 0.7071), (-0.7626, -0.5096, 0.5556), (-0.808, -0.5399, 0.3827), (-0.943, -0.6301, 0.1951), (-0.943, -0.6301, 7.55e-08), (3.514e-08, -1.247e-07, 1.137), (-0.1802, -0.07466, 1.058), (-0.2377, -0.09846, 0.9978), (-0.5133, -0.2126, 0.8578), (-0.6066, -0.2513, 0.7071), (-0.8474, -0.351, 0.5556), (-0.8978, -0.3719, 0.3827), (-1.048, -0.434, 0.1951), (-1.048, -0.434, 7.55e-08), (-0.1913, -0.03806, 1.058), (-0.2523, -0.05019, 0.9978), (-0.5449, -0.1084, 0.8578), (-0.644, -0.1281, 0.7071), (-0.8996, -0.1789, 0.5556), (-0.953, -0.1896, 0.3827), (-1.112, -0.2213, 0.1951), (-1.112, -0.2213, 7.55e-08), (-0.84, -1.138e-07, -0.9408), (-0.9139, -1.311e-07, -1.136), (-0.8962, -1.392e-07, -1.324), (-0.8315, -1.43e-07, -1.496), (-0.7071, -1.43e-07, -1.648), (-0.5556, -1.43e-07, -1.772), (-0.3827, -1.43e-07, -1.865), (-0.1951, -1.43e-07, -1.922), (-0.8239, 0.1639, -0.9408), (-0.8963, 0.1783, -1.136), (-0.879, 0.1748, -1.324), (-0.8155, 0.1622, -1.496), (-0.6935, 0.1379, -1.648), (-0.5449, 0.1084, -1.772), (-0.3753, 0.07466, -1.865), (-0.1913, 0.03806, -1.922), (-0.7761, 0.3215, -0.9408), (-0.8443, 0.3497, -1.136), (-0.828, 0.343, -1.324), (-0.7682, 0.3182, -1.496), (-0.6533, 0.2706, -1.648), (-0.5133, 0.2126, -1.772), (-0.3536, 0.1464, -1.865), (-0.1802, 0.07466, -1.922), (-0.6985, 0.4667, -0.9408), (-0.7598, 0.5077, -1.136), (-0.7451, 0.4979, -1.324), (-0.6913, 0.4619, -1.496), (-0.5879, 0.3928, -1.648), (-0.4619, 0.3087, -1.772), (-0.3182, 0.2126, -1.865), (-0.1622, 0.1084, -1.922), (-0.594, 0.594, -0.9408), (-0.6462, 0.6462, -1.136), (-0.6337, 0.6337, -1.324), (-0.5879, 0.5879, -1.496), (-0.5, 0.5, -1.648), (-0.3928, 0.3928, -1.772), (-0.2706, 0.2706, -1.865), (-0.1379, 0.1379, -1.922), (-0.4667, 0.6985, -0.9408), (-0.5077, 0.7598, -1.136), (-0.4979, 0.7451, -1.324), (-0.4619, 0.6913, -1.496), (-0.3928, 0.5879, -1.648), (-0.3087, 0.4619, -1.772), (-0.2126, 0.3182, -1.865), (-0.1084, 0.1622, -1.922), (-0.3215, 0.7761, -0.9408), (-0.3497, 0.8443, -1.136), (-0.343, 0.828, -1.324), (-0.3182, 0.7682, -1.496), (-0.2706, 0.6533, -1.648), (-0.2126, 0.5133, -1.772), (-0.1464, 0.3536, -1.865), (-0.07466, 0.1802, -1.922), (-0.1639, 0.8239, -0.9408), (-0.1783, 0.8963, -1.136), (-0.1748, 0.879, -1.324), (-0.1622, 0.8155, -1.496), (-0.1379, 0.6935, -1.648), (-0.1084, 0.5449, -1.772), (-0.07466, 0.3753, -1.865), (-0.03806, 0.1913, -1.922), (3.527e-07, 0.84, -0.9408), (3.749e-07, 0.9139, -1.136), (2.198e-07, 0.8962, -1.324), (3.234e-07, 0.8315, -1.496), (3.085e-07, 0.7071, -1.648), (3.309e-07, 0.5556, -1.772), (2.936e-07, 0.3827, -1.865), (2.973e-07, 0.1951, -1.922), (0.1639, 0.8239, -0.9408), (0.1783, 0.8963, -1.136), (0.1748, 0.879, -1.324), (0.1622, 0.8155, -1.496), (0.138, 0.6935, -1.648), (0.1084, 0.5449, -1.772), (0.07466, 0.3753, -1.865), (0.03806, 0.1913, -1.922), (0.3215, 0.7761, -0.9408), (0.3497, 0.8443, -1.136), (0.343, 0.828, -1.324), (0.3182, 0.7682, -1.496), (0.2706, 0.6533, -1.648), (0.2126, 0.5133, -1.772), (0.1464, 0.3536, -1.865), (0.07466, 0.1802, -1.922), (0.4667, 0.6985, -0.9408), (0.5077, 0.7598, -1.136), (0.4979, 0.7451, -1.324), (0.4619, 0.6913, -1.496), (0.3928, 0.5879, -1.648), (0.3087, 0.4619, -1.772), (0.2126, 0.3182, -1.865), (0.1084, 0.1622, -1.922), (0.594, 0.594, -0.9408), (0.6462, 0.6462, -1.136), (0.6337, 0.6337, -1.324), (0.5879, 0.5879, -1.496), (0.5, 0.5, -1.648), (0.3928, 0.3928, -1.772), (0.2706, 0.2706, -1.865), (0.138, 0.1379, -1.922), (0.6985, 0.4667, -0.9408), (0.7598, 0.5077, -1.136), (0.7452, 0.4979, -1.324), (0.6913, 0.4619, -1.496), (0.5879, 0.3928, -1.648), (0.4619, 0.3087, -1.772), (0.3182, 0.2126, -1.865), (0.1622, 0.1084, -1.922), (0.7761, 0.3215, -0.9408), (0.8443, 0.3497, -1.136), (0.828, 0.343, -1.324), (0.7682, 0.3182, -1.496), (0.6533, 0.2706, -1.648), (0.5133, 0.2126, -1.772), (0.3536, 0.1464, -1.865), (0.1802, 0.07466, -1.922), (0.8239, 0.1639, -0.9408), (0.8963, 0.1783, -1.136), (0.879, 0.1748, -1.324), (0.8155, 0.1622, -1.496), (0.6935, 0.1379, -1.648), (0.5449, 0.1084, -1.772), (0.3753, 0.07466, -1.865), (0.1913, 0.03806, -1.922), (0.84, -1.981e-07, -0.9408), (0.9139, -2.107e-07, -1.136), (0.8962, -7.754e-08, -1.324), (0.8315, -2.284e-07, -1.496), (0.7071, -1.688e-07, -1.648), (0.5556, -1.539e-07, -1.772), (0.3827, -1.39e-07, -1.865), (0.1951, -1.39e-07, -1.922), (0.8239, -0.1639, -0.9408), (0.8963, -0.1783, -1.136), (0.879, -0.1748, -1.324), (0.8155, -0.1622, -1.496), (0.6935, -0.1379, -1.648), (0.5449, -0.1084, -1.772), (0.3753, -0.07466, -1.865), (0.1913, -0.03806, -1.922), (0.7761, -0.3215, -0.9408), (0.8443, -0.3497, -1.136), (0.828, -0.343, -1.324), (0.7682, -0.3182, -1.496), (0.6533, -0.2706, -1.648), (0.5133, -0.2126, -1.772), (0.3536, -0.1464, -1.865), (0.1802, -0.07466, -1.922), (0.6985, -0.4667, -0.9408), (0.7598, -0.5077, -1.136), (0.7452, -0.4979, -1.324), (0.6913, -0.4619, -1.496), (0.5879, -0.3928, -1.648), (0.4619, -0.3087, -1.772), (0.3182, -0.2126, -1.865), (0.1622, -0.1084, -1.922), (0.594, -0.594, -0.9408), (0.6462, -0.6462, -1.136), (0.6337, -0.6337, -1.324), (0.5879, -0.5879, -1.496), (0.5, -0.5, -1.648), (0.3928, -0.3928, -1.772), (0.2706, -0.2706, -1.865), (0.1379, -0.1379, -1.922), (0.4667, -0.6985, -0.9408), (0.5077, -0.7598, -1.136), (0.4979, -0.7451, -1.324), (0.4619, -0.6913, -1.496), (0.3928, -0.5879, -1.648), (0.3087, -0.4619, -1.772), (0.2126, -0.3182, -1.865), (0.1084, -0.1622, -1.922), (3.152e-07, -1.43e-07, -1.941), (0.3215, -0.7761, -0.9408), (0.3497, -0.8443, -1.136), (0.343, -0.828, -1.324), (0.3182, -0.7682, -1.496), (0.2706, -0.6533, -1.648), (0.2126, -0.5133, -1.772), (0.1464, -0.3536, -1.865), (0.07466, -0.1802, -1.922), (0.1639, -0.8239, -0.9408), (0.1783, -0.8963, -1.136), (0.1748, -0.879, -1.324), (0.1622, -0.8155, -1.496), (0.1379, -0.6935, -1.648), (0.1084, -0.5449, -1.772), (0.07466, -0.3753, -1.865), (0.03806, -0.1913, -1.922), (1.525e-07, -0.84, -0.9408), (9.725e-08, -0.9139, -1.136), (3.065e-07, -0.8962, -1.324), (1.297e-07, -0.8315, -1.496), (1.744e-07, -0.7071, -1.648), (2.489e-07, -0.5556, -1.772), (2.415e-07, -0.3827, -1.865), (3.048e-07, -0.1951, -1.922), (-0.1639, -0.8239, -0.9408), (-0.1783, -0.8963, -1.136), (-0.1748, -0.879, -1.324), (-0.1622, -0.8155, -1.496), (-0.1379, -0.6935, -1.648), (-0.1084, -0.5449, -1.772), (-0.07466, -0.3753, -1.865), (-0.03806, -0.1913, -1.922), (-0.3215, -0.7761, -0.9408), (-0.3497, -0.8443, -1.136), (-0.343, -0.828, -1.324), (-0.3182, -0.7682, -1.496), (-0.2706, -0.6533, -1.648), (-0.2126, -0.5133, -1.772), (-0.1464, -0.3536, -1.865), (-0.07466, -0.1802, -1.922), (-0.4667, -0.6985, -0.9408), (-0.5077, -0.7598, -1.136), (-0.4979, -0.7451, -1.324), (-0.4619, -0.6913, -1.496), (-0.3928, -0.5879, -1.648), (-0.3087, -0.4619, -1.772), (-0.2126, -0.3182, -1.865), (-0.1084, -0.1622, -1.922), (-0.594, -0.594, -0.9408), (-0.6462, -0.6462, -1.136), (-0.6337, -0.6337, -1.324), (-0.5879, -0.5879, -1.496), (-0.5, -0.5, -1.648), (-0.3928, -0.3928, -1.772), (-0.2706, -0.2706, -1.865), (-0.1379, -0.1379, -1.922), (-0.6985, -0.4667, -0.9408), (-0.7598, -0.5077, -1.136), (-0.7451, -0.4979, -1.324), (-0.6913, -0.4619, -1.496), (-0.5879, -0.3928, -1.648), (-0.4619, -0.3087, -1.772), (-0.3182, -0.2126, -1.865), (-0.1622, -0.1084, -1.922), (-0.7761, -0.3215, -0.9408), (-0.8443, -0.3497, -1.136), (-0.828, -0.343, -1.324), (-0.7682, -0.3182, -1.496), (-0.6533, -0.2706, -1.648), (-0.5133, -0.2126, -1.772), (-0.3536, -0.1464, -1.865), (-0.1802, -0.07466, -1.922), (-0.8239, -0.1639, -0.9408), (-0.8963, -0.1783, -1.136), (-0.879, -0.1748, -1.324), (-0.8155, -0.1622, -1.496), (-0.6935, -0.1379, -1.648), (-0.5449, -0.1084, -1.772), (-0.3753, -0.07466, -1.865), (-0.1913, -0.03806, -1.922), (1.095, 0.2178, -0.4704), (-1.095, 0.2178, -0.4704), (-0.4273, -1.032, -0.4704), (1.032, -0.4273, -0.4704), (-1.032, 0.4273, -0.4704), (-0.9284, -0.6203, -0.4704), (0.4273, 1.032, -0.4704), (-0.6203, 0.9284, -0.4704), (0.6203, -0.9284, -0.4704), (0.9284, 0.6203, -0.4704), (1.032, 0.4273, -0.4704), (-1.117, -8.719e-08, -0.4704), (1.169e-07, -1.117, -0.4704), (-0.2178, -1.095, -0.4704), (1.117, -1.992e-07, -0.4704), (1.095, -0.2178, -0.4704), (-0.6203, -0.9284, -0.4704), (-0.7895, -0.7895, -0.4704), (-0.9284, 0.6203, -0.4704), (-0.7895, 0.7895, -0.4704), (3.831e-07, 1.117, -0.4704), (0.2178, 1.095, -0.4704), (0.6203, 0.9284, -0.4704), (0.7895, 0.7895, -0.4704), (-1.032, -0.4273, -0.4704), (-1.095, -0.2178, -0.4704), (0.4273, -1.032, -0.4704), (0.2178, -1.095, -0.4704), (0.9284, -0.6203, -0.4704), (0.7895, -0.7895, -0.4704), (-0.4273, 1.032, -0.4704), (-0.2178, 1.095, -0.4704), (1.176, 0.234, -0.2352), (-0.459, -1.108, -0.2352), (1.108, -0.459, -0.2352), (-1.108, 0.459, -0.2352), (-0.9973, -0.6664, -0.2352), (0.459, 1.108, -0.2352), (-0.6664, 0.9973, -0.2352), (0.6664, -0.9973, -0.2352), (0.9973, 0.6664, -0.2352), (1.068e-07, -1.199, -0.2352), (1.199, -1.818e-07, -0.2352), (-0.6664, -0.9973, -0.2352), (-0.9973, 0.6664, -0.2352), (3.928e-07, 1.199, -0.2352), (0.6664, 0.9973, -0.2352), (-1.108, -0.459, -0.2352), (0.459, -1.108, -0.2352), (0.9973, -0.6664, -0.2352), (-0.459, 1.108, -0.2352), (-1.176, 0.234, -0.2352), (1.108, 0.459, -0.2352), (-1.199, -6.145e-08, -0.2352), (-0.234, -1.176, -0.2352), (1.176, -0.234, -0.2352), (-0.8482, -0.8482, -0.2352), (-0.8482, 0.8482, -0.2352), (0.234, 1.176, -0.2352), (0.8482, 0.8482, -0.2352), (-1.176, -0.234, -0.2352), (0.234, -1.176, -0.2352), (0.8482, -0.8482, -0.2352), (-0.234, 1.176, -0.2352), (-1.12, 0.2228, -0.7056), (1.055, 0.4371, -0.7056), (-1.142, -1.283e-07, -0.7056), (-0.2228, -1.12, -0.7056), (1.12, -0.2228, -0.7056), (-0.8076, -0.8076, -0.7056), (-0.8076, 0.8076, -0.7056), (0.2228, 1.12, -0.7056), (0.8076, 0.8076, -0.7056), (-1.12, -0.2228, -0.7056), (0.2228, -1.12, -0.7056), (0.8076, -0.8076, -0.7056), (-0.2228, 1.12, -0.7056), (1.12, 0.2228, -0.7056), (-0.4371, -1.055, -0.7056), (1.055, -0.4371, -0.7056), (-1.055, 0.4371, -0.7056), (-0.9497, -0.6345, -0.7056), (0.4371, 1.055, -0.7056), (-0.6345, 0.9497, -0.7056), (0.6345, -0.9497, -0.7056), (0.9497, 0.6345, -0.7056), (1.1e-07, -1.142, -0.7056), (1.142, -2.429e-07, -0.7056), (-0.6345, -0.9497, -0.7056), (-0.9497, 0.6345, -0.7056), (3.823e-07, 1.142, -0.7056), (0.6345, 0.9497, -0.7056), (-1.055, -0.4371, -0.7056), (0.4371, -1.055, -0.7056), (0.9497, -0.6345, -0.7056), (-0.4371, 1.055, -0.7056)], [], [(1, 0, 8, 9), (2, 1, 9, 10), (3, 2, 10, 11), (4, 3, 11, 12), (5, 4, 12, 13), (6, 5, 13, 14), (7, 6, 14, 15), (15, 14, 22, 23), (9, 8, 16, 17), (10, 9, 17, 18), (11, 10, 18, 19), (12, 11, 19, 20), (13, 12, 20, 21), (14, 13, 21, 22), (20, 19, 27, 28), (21, 20, 28, 29), (22, 21, 29, 30), (23, 22, 30, 31), (17, 16, 24, 25), (18, 17, 25, 26), (19, 18, 26, 27), (25, 24, 32, 33), (26, 25, 33, 34), (27, 26, 34, 35), (28, 27, 35, 36), (29, 28, 36, 37), (30, 29, 37, 38), (31, 30, 38, 39), (36, 35, 43, 44), (37, 36, 44, 45), (38, 37, 45, 46), (39, 38, 46, 47), (33, 32, 40, 41), (34, 33, 41, 42), (35, 34, 42, 43), (41, 40, 48, 49), (42, 41, 49, 50), (43, 42, 50, 51), (44, 43, 51, 52), (45, 44, 52, 53), (46, 45, 53, 54), (47, 46, 54, 55), (53, 52, 60, 61), (54, 53, 61, 62), (55, 54, 62, 63), (49, 48, 56, 57), (50, 49, 57, 58), (51, 50, 58, 59), (52, 51, 59, 60), (58, 57, 65, 66), (59, 58, 66, 67), (60, 59, 67, 68), (61, 60, 68, 69), (62, 61, 69, 70), (63, 62, 70, 71), (57, 56, 64, 65), (70, 69, 77, 78), (71, 70, 78, 79), (65, 64, 72, 73), (66, 65, 73, 74), (67, 66, 74, 75), (68, 67, 75, 76), (69, 68, 76, 77), (74, 73, 81, 82), (75, 74, 82, 83), (76, 75, 83, 84), (77, 76, 84, 85), (78, 77, 85, 86), (79, 78, 86, 87), (73, 72, 80, 81), (86, 85, 93, 94), (87, 86, 94, 95), (81, 80, 88, 89), (82, 81, 89, 90), (83, 82, 90, 91), (84, 83, 91, 92), (85, 84, 92, 93), (91, 90, 98, 99), (92, 91, 99, 100), (93, 92, 100, 101), (94, 93, 101, 102), (95, 94, 102, 103), (89, 88, 96, 97), (90, 89, 97, 98), (103, 102, 110, 111), (97, 96, 104, 105), (98, 97, 105, 106), (99, 98, 106, 107), (100, 99, 107, 108), (101, 100, 108, 109), (102, 101, 109, 110), (107, 106, 114, 115), (108, 107, 115, 116), (109, 108, 116, 117), (110, 109, 117, 118), (111, 110, 118, 119), (105, 104, 112, 113), (106, 105, 113, 114), (119, 118, 126, 127), (113, 112, 120, 121), (114, 113, 121, 122), (115, 114, 122, 123), (116, 115, 123, 124), (117, 116, 124, 125), (118, 117, 125, 126), (124, 123, 131, 132), (125, 124, 132, 133), (126, 125, 133, 134), (127, 126, 134, 135), (121, 120, 128, 129), (122, 121, 129, 130), (123, 122, 130, 131), (129, 128, 136, 137), (130, 129, 137, 138), (131, 130, 138, 139), (132, 131, 139, 140), (133, 132, 140, 141), (134, 133, 141, 142), (135, 134, 142, 143), (141, 140, 148, 149), (142, 141, 149, 150), (143, 142, 150, 151), (137, 136, 144, 145), (138, 137, 145, 146), (139, 138, 146, 147), (140, 139, 147, 148), (145, 144, 152, 153), (146, 145, 153, 154), (147, 146, 154, 155), (148, 147, 155, 156), (149, 148, 156, 157), (150, 149, 157, 158), (151, 150, 158, 159), (157, 156, 164, 165), (158, 157, 165, 166), (159, 158, 166, 167), (153, 152, 160, 161), (154, 153, 161, 162), (155, 154, 162, 163), (156, 155, 163, 164), (162, 161, 169, 170), (163, 162, 170, 171), (164, 163, 171, 172), (165, 164, 172, 173), (166, 165, 173, 174), (167, 166, 174, 175), (161, 160, 168, 169), (174, 173, 181, 182), (175, 174, 182, 183), (169, 168, 176, 177), (170, 169, 177, 178), (171, 170, 178, 179), (172, 171, 179, 180), (173, 172, 180, 181), (178, 177, 185, 186), (179, 178, 186, 187), (180, 179, 187, 188), (181, 180, 188, 189), (182, 181, 189, 190), (183, 182, 190, 191), (177, 176, 184, 185), (190, 189, 197, 198), (191, 190, 198, 199), (185, 184, 192, 193), (186, 185, 193, 194), (187, 186, 194, 195), (188, 187, 195, 196), (189, 188, 196, 197), (195, 194, 202, 203), (196, 195, 203, 204), (197, 196, 204, 205), (198, 197, 205, 206), (199, 198, 206, 207), (193, 192, 200, 201), (194, 193, 201, 202), (207, 206, 214, 215), (201, 200, 208, 209), (202, 201, 209, 210), (203, 202, 210, 211), (204, 203, 211, 212), (205, 204, 212, 213), (206, 205, 213, 214), (212, 211, 219, 220), (213, 212, 220, 221), (214, 213, 221, 222), (215, 214, 222, 223), (209, 208, 216, 217), (210, 209, 217, 218), (211, 210, 218, 219), (217, 216, 224, 225), (218, 217, 225, 226), (219, 218, 226, 227), (220, 219, 227, 228), (221, 220, 228, 229), (222, 221, 229, 230), (223, 222, 230, 231), (228, 227, 235, 236), (229, 228, 236, 237), (230, 229, 237, 238), (231, 230, 238, 239), (225, 224, 232, 233), (226, 225, 233, 234), (227, 226, 234, 235), (233, 232, 241, 242), (234, 233, 242, 243), (235, 234, 243, 244), (236, 235, 244, 245), (237, 236, 245, 246), (238, 237, 246, 247), (239, 238, 247, 248), (246, 245, 253, 254), (247, 246, 254, 255), (248, 247, 255, 256), (242, 241, 249, 250), (243, 242, 250, 251), (244, 243, 251, 252), (245, 244, 252, 253), (0, 240, 8), (8, 240, 16), (16, 240, 24), (24, 240, 32), (32, 240, 40), (40, 240, 48), (48, 240, 56), (56, 240, 64), (585, 596, 337, 329), (64, 240, 72), (589, 598, 425, 417), (72, 240, 80), (581, 592, 466, 458), (80, 240, 88), (582, 593, 401, 393), (88, 240, 96), (579, 591, 377, 369), (96, 240, 104), (583, 595, 490, 482), (104, 240, 112), (584, 597, 297, 289), (112, 240, 120), (578, 594, 273, 265), (120, 240, 128), (588, 600, 450, 442), (591, 601, 385, 377), (128, 240, 136), (136, 240, 144), (590, 604, 321, 313), (144, 240, 152), (586, 599, 361, 353), (152, 240, 160), (580, 578, 265, 257), (160, 240, 168), (592, 602, 474, 466), (168, 240, 176), (593, 608, 409, 401), (176, 240, 184), (594, 603, 281, 273), (184, 240, 192), (595, 606, 498, 490), (192, 240, 200), (596, 605, 345, 337), (200, 240, 208), (597, 609, 305, 297), (208, 240, 216), (598, 607, 434, 425), (216, 240, 224), (599, 579, 369, 361), (224, 240, 232), (587, 580, 257, 506), (232, 240, 241), (600, 581, 458, 450), (241, 240, 249), (601, 582, 393, 385), (250, 249, 0, 1), (602, 583, 482, 474), (251, 250, 1, 2), (603, 584, 289, 281), (252, 251, 2, 3), (604, 585, 329, 321), (253, 252, 3, 4), (605, 586, 353, 345), (254, 253, 4, 5), (606, 587, 506, 498), (255, 254, 5, 6), (607, 588, 442, 434), (256, 255, 6, 7), (249, 240, 0), (608, 589, 417, 409), (609, 590, 313, 305), (258, 257, 265, 266), (259, 258, 266, 267), (260, 259, 267, 268), (261, 260, 268, 269), (262, 261, 269, 270), (263, 262, 270, 271), (264, 263, 271, 272), (266, 265, 273, 274), (267, 266, 274, 275), (268, 267, 275, 276), (269, 268, 276, 277), (270, 269, 277, 278), (271, 270, 278, 279), (272, 271, 279, 280), (277, 276, 284, 285), (278, 277, 285, 286), (279, 278, 286, 287), (280, 279, 287, 288), (274, 273, 281, 282), (275, 274, 282, 283), (276, 275, 283, 284), (282, 281, 289, 290), (283, 282, 290, 291), (284, 283, 291, 292), (285, 284, 292, 293), (286, 285, 293, 294), (287, 286, 294, 295), (288, 287, 295, 296), (294, 293, 301, 302), (295, 294, 302, 303), (296, 295, 303, 304), (290, 289, 297, 298), (291, 290, 298, 299), (292, 291, 299, 300), (293, 292, 300, 301), (298, 297, 305, 306), (299, 298, 306, 307), (300, 299, 307, 308), (301, 300, 308, 309), (302, 301, 309, 310), (303, 302, 310, 311), (304, 303, 311, 312), (310, 309, 317, 318), (311, 310, 318, 319), (312, 311, 319, 320), (306, 305, 313, 314), (307, 306, 314, 315), (308, 307, 315, 316), (309, 308, 316, 317), (315, 314, 322, 323), (316, 315, 323, 324), (317, 316, 324, 325), (318, 317, 325, 326), (319, 318, 326, 327), (320, 319, 327, 328), (314, 313, 321, 322), (327, 326, 334, 335), (328, 327, 335, 336), (322, 321, 329, 330), (323, 322, 330, 331), (324, 323, 331, 332), (325, 324, 332, 333), (326, 325, 333, 334), (332, 331, 339, 340), (333, 332, 340, 341), (334, 333, 341, 342), (335, 334, 342, 343), (336, 335, 343, 344), (330, 329, 337, 338), (331, 330, 338, 339), (344, 343, 351, 352), (338, 337, 345, 346), (339, 338, 346, 347), (340, 339, 347, 348), (341, 340, 348, 349), (342, 341, 349, 350), (343, 342, 350, 351), (348, 347, 355, 356), (349, 348, 356, 357), (350, 349, 357, 358), (351, 350, 358, 359), (352, 351, 359, 360), (346, 345, 353, 354), (347, 346, 354, 355), (360, 359, 367, 368), (354, 353, 361, 362), (355, 354, 362, 363), (356, 355, 363, 364), (357, 356, 364, 365), (358, 357, 365, 366), (359, 358, 366, 367), (365, 364, 372, 373), (366, 365, 373, 374), (367, 366, 374, 375), (368, 367, 375, 376), (362, 361, 369, 370), (363, 362, 370, 371), (364, 363, 371, 372), (370, 369, 377, 378), (371, 370, 378, 379), (372, 371, 379, 380), (373, 372, 380, 381), (374, 373, 381, 382), (375, 374, 382, 383), (376, 375, 383, 384), (381, 380, 388, 389), (382, 381, 389, 390), (383, 382, 390, 391), (384, 383, 391, 392), (378, 377, 385, 386), (379, 378, 386, 387), (380, 379, 387, 388), (386, 385, 393, 394), (387, 386, 394, 395), (388, 387, 395, 396), (389, 388, 396, 397), (390, 389, 397, 398), (391, 390, 398, 399), (392, 391, 399, 400), (398, 397, 405, 406), (399, 398, 406, 407), (400, 399, 407, 408), (394, 393, 401, 402), (395, 394, 402, 403), (396, 395, 403, 404), (397, 396, 404, 405), (403, 402, 410, 411), (404, 403, 411, 412), (405, 404, 412, 413), (406, 405, 413, 414), (407, 406, 414, 415), (408, 407, 415, 416), (402, 401, 409, 410), (415, 414, 422, 423), (416, 415, 423, 424), (410, 409, 417, 418), (411, 410, 418, 419), (412, 411, 419, 420), (413, 412, 420, 421), (414, 413, 421, 422), (419, 418, 426, 427), (420, 419, 427, 428), (421, 420, 428, 429), (422, 421, 429, 430), (423, 422, 430, 431), (424, 423, 431, 432), (418, 417, 425, 426), (431, 430, 439, 440), (432, 431, 440, 441), (426, 425, 434, 435), (427, 426, 435, 436), (428, 427, 436, 437), (429, 428, 437, 438), (430, 429, 438, 439), (437, 436, 444, 445), (438, 437, 445, 446), (439, 438, 446, 447), (440, 439, 447, 448), (441, 440, 448, 449), (435, 434, 442, 443), (436, 435, 443, 444), (449, 448, 456, 457), (443, 442, 450, 451), (444, 443, 451, 452), (445, 444, 452, 453), (446, 445, 453, 454), (447, 446, 454, 455), (448, 447, 455, 456), (453, 452, 460, 461), (454, 453, 461, 462), (455, 454, 462, 463), (456, 455, 463, 464), (457, 456, 464, 465), (451, 450, 458, 459), (452, 451, 459, 460), (465, 464, 472, 473), (459, 458, 466, 467), (460, 459, 467, 468), (461, 460, 468, 469), (462, 461, 469, 470), (463, 462, 470, 471), (464, 463, 471, 472), (470, 469, 477, 478), (471, 470, 478, 479), (472, 471, 479, 480), (473, 472, 480, 481), (467, 466, 474, 475), (468, 467, 475, 476), (469, 468, 476, 477), (475, 474, 482, 483), (476, 475, 483, 484), (477, 476, 484, 485), (478, 477, 485, 486), (479, 478, 486, 487), (480, 479, 487, 488), (481, 480, 488, 489), (487, 486, 494, 495), (488, 487, 495, 496), (489, 488, 496, 497), (483, 482, 490, 491), (484, 483, 491, 492), (485, 484, 492, 493), (486, 485, 493, 494), (491, 490, 498, 499), (492, 491, 499, 500), (493, 492, 500, 501), (494, 493, 501, 502), (495, 494, 502, 503), (496, 495, 503, 504), (497, 496, 504, 505), (503, 502, 510, 511), (504, 503, 511, 512), (505, 504, 512, 513), (499, 498, 506, 507), (500, 499, 507, 508), (501, 500, 508, 509), (502, 501, 509, 510), (433, 264, 272), (433, 272, 280), (433, 280, 288), (433, 288, 296), (433, 296, 304), (433, 304, 312), (433, 312, 320), (433, 320, 328), (433, 328, 336), (433, 336, 344), (433, 344, 352), (433, 352, 360), (433, 360, 368), (433, 368, 376), (433, 376, 384), (433, 384, 392), (433, 392, 400), (433, 400, 408), (433, 408, 416), (433, 416, 424), (433, 424, 432), (433, 432, 441), (433, 441, 449), (433, 449, 457), (433, 457, 465), (433, 465, 473), (433, 473, 481), (433, 481, 489), (433, 489, 497), (433, 497, 505), (433, 505, 513), (508, 507, 258, 259), (509, 508, 259, 260), (510, 509, 260, 261), (511, 510, 261, 262), (512, 511, 262, 263), (513, 512, 263, 264), (433, 513, 264), (507, 506, 257, 258), (564, 577, 545, 544), (563, 576, 543, 542), (562, 575, 541, 540), (561, 574, 539, 538), (560, 573, 537, 536), (559, 572, 535, 534), (558, 571, 533, 532), (557, 570, 531, 530), (556, 569, 529, 528), (555, 568, 527, 526), (574, 567, 525, 539), (554, 566, 524, 523), (553, 562, 540, 522), (552, 564, 544, 521), (551, 560, 536, 520), (550, 561, 538, 519), (549, 558, 532, 518), (548, 563, 542, 517), (547, 557, 530, 516), (567, 565, 515, 525), (573, 554, 523, 537), (577, 559, 534, 545), (546, 556, 528, 514), (575, 555, 526, 541), (565, 549, 518, 515), (571, 552, 521, 533), (570, 550, 519, 531), (566, 546, 514, 524), (569, 548, 517, 529), (568, 547, 516, 527), (576, 553, 522, 543), (572, 551, 520, 535), (79, 87, 551, 572), (167, 175, 553, 576), (207, 215, 547, 568), (143, 151, 548, 569), (119, 127, 546, 566), (231, 239, 550, 570), (39, 47, 552, 571), (15, 23, 549, 565), (191, 199, 555, 575), (127, 135, 556, 546), (63, 71, 559, 577), (103, 111, 554, 573), (7, 15, 565, 567), (215, 223, 557, 547), (151, 159, 563, 548), (23, 31, 558, 549), (239, 248, 561, 550), (87, 95, 560, 551), (47, 55, 564, 552), (175, 183, 562, 553), (111, 119, 566, 554), (256, 7, 567, 574), (199, 207, 568, 555), (135, 143, 569, 556), (223, 231, 570, 557), (31, 39, 571, 558), (71, 79, 572, 559), (95, 103, 573, 560), (248, 256, 574, 561), (183, 191, 575, 562), (159, 167, 576, 563), (55, 63, 577, 564), (544, 545, 590, 609), (542, 543, 589, 608), (540, 541, 588, 607), (538, 539, 587, 606), (536, 537, 586, 605), (534, 535, 585, 604), (532, 533, 584, 603), (530, 531, 583, 602), (528, 529, 582, 601), (526, 527, 581, 600), (539, 525, 580, 587), (523, 524, 579, 599), (522, 540, 607, 598), (521, 544, 609, 597), (520, 536, 605, 596), (519, 538, 606, 595), (518, 532, 603, 594), (517, 542, 608, 593), (516, 530, 602, 592), (525, 515, 578, 580), (537, 523, 599, 586), (545, 534, 604, 590), (514, 528, 601, 591), (541, 526, 600, 588), (515, 518, 594, 578), (533, 521, 597, 584), (531, 519, 595, 583), (524, 514, 591, 579), (529, 517, 593, 582), (527, 516, 592, 581), (543, 522, 598, 589), (535, 520, 596, 585)])
me_sphere.polygons.foreach_set('use_smooth', [True] * 640)
me_sphere.materials.append(mat_skin)
me_sphere.use_remesh_preserve_volume = False
me_sphere.use_remesh_preserve_attributes = False
me_sphere.use_mirror_vertex_groups = False
me_sphere.update()

# ---- objects
ob_cylinder_005 = bpy.data.objects.new('Cylinder.005', me_cylinder)
ob_cylinder_004 = bpy.data.objects.new('Cylinder.004', me_cylinder_002)
ob_cylinder_003 = bpy.data.objects.new('Cylinder.003', me_cylinder_003)
ob_cylinder_002 = bpy.data.objects.new('Cylinder.002', me_cylinder_003)
ob_cylinder_001 = bpy.data.objects.new('Cylinder.001', me_cylinder_002)
ob_cylinder = bpy.data.objects.new('Cylinder', me_cylinder)
ob_sphere_002 = bpy.data.objects.new('Sphere.002', me_sphere_003)
ob_sphere_001 = bpy.data.objects.new('Sphere.001', me_sphere_002)
ob_sphere = bpy.data.objects.new('Sphere', me_sphere)
ob_lamp = bpy.data.objects.new('Lamp', light_lamp)
ob_camera = bpy.data.objects.new('Camera', cam_camera)

# ---- transforms, parenting, visibility, modifiers, constraints
ob_cylinder_005.location = (1.216, -0.296, 0.5382)
ob_cylinder_005.rotation_euler = (-0.002459, 0.01266, -1.248)
ob_cylinder_005.scale = (0.1225, 0.1225, 0.1225)
ob_cylinder_005.lineart.crease_threshold = 0.0
ob_cylinder_004.location = (0.00964, -0.5198, -0.02425)
ob_cylinder_004.rotation_euler = (-0.002459, 0.01266, -1.248)
ob_cylinder_004.scale = (0.245, 0.245, 0.245)
ob_cylinder_004.lineart.crease_threshold = 0.0
ob_cylinder_003.location = (0.625, -0.3872, 0.3023)
ob_cylinder_003.rotation_euler = (-0.002459, 0.01266, -1.248)
ob_cylinder_003.scale = (0.1225, 0.1225, 0.1225)
ob_cylinder_003.lineart.crease_threshold = 0.0
ob_cylinder_002.location = (0.6777, 0.3275, 0.2904)
ob_cylinder_002.rotation_euler = (-0.002459, 0.01266, -1.248)
ob_cylinder_002.scale = (0.1225, 0.1225, 0.1225)
ob_cylinder_002.lineart.crease_threshold = 0.0
ob_cylinder_001.location = (0.06241, 0.535, -0.03617)
ob_cylinder_001.rotation_euler = (-0.002459, 0.01266, -1.248)
ob_cylinder_001.scale = (0.245, 0.245, 0.245)
ob_cylinder_001.lineart.crease_threshold = 0.0
ob_cylinder.location = (1.221, 0.2251, 0.5262)
ob_cylinder.rotation_euler = (-0.002459, 0.01266, -1.248)
ob_cylinder.scale = (0.1225, 0.1225, 0.1225)
ob_cylinder.lineart.crease_threshold = 0.0
ob_sphere_002.location = (1.788, 0.3734, 1.78)
ob_sphere_002.rotation_euler = (-0.2618, 1.571, 0.0)
ob_sphere_002.scale = (0.35, 0.35, 0.35)
ob_sphere_002.lineart.crease_threshold = 0.0
ob_sphere_001.location = (1.777, -0.3382, 1.768)
ob_sphere_001.rotation_euler = (0.2618, 1.571, 0.0)
ob_sphere_001.scale = (0.35, 0.35, 0.35)
ob_sphere_001.lineart.crease_threshold = 0.0
ob_sphere.location = (0.08187, 0.003461, 1.603)
ob_sphere.rotation_euler = (-1.571, -3.142, 1.571)
ob_sphere.lineart.crease_threshold = 0.0
ob_lamp.location = (4.076, 1.005, 5.904)
ob_lamp.rotation_euler = (0.6503, 0.05522, 1.866)
ob_lamp.lock_rotations_4d = False
ob_lamp.empty_display_type = 'ARROWS'
ob_lamp.color = (0.0, 0.0, 0.0, 0.0)
ob_lamp.lineart.crease_threshold = 0.0
ob_camera.location = (7.481, -6.508, 5.344)
ob_camera.rotation_euler = (1.109, 0.01082, 0.8149)
ob_camera.lock_rotations_4d = False
ob_camera.empty_display_type = 'ARROWS'
ob_camera.color = (0.0, 0.0, 0.0, 0.0)
ob_camera.display_type = 'WIRE'
ob_camera.lineart.crease_threshold = 0.0

# ---- collection membership
col_collection_1.objects.link(ob_cylinder_005)
col_collection_1.objects.link(ob_cylinder_004)
col_collection_1.objects.link(ob_cylinder_003)
col_collection_1.objects.link(ob_cylinder_002)
col_collection_1.objects.link(ob_cylinder_001)
col_collection_1.objects.link(ob_cylinder)
col_collection_1.objects.link(ob_sphere_002)
col_collection_1.objects.link(ob_sphere_001)
col_collection_1.objects.link(ob_sphere)
col_collection_1.objects.link(ob_lamp)
col_collection_1.objects.link(ob_camera)

# ---- scene / render settings (as saved in the file)
scene.camera = ob_camera
scene.frame_start = 1; scene.frame_end = 250; scene.frame_set(0)
scene.render.engine = 'CYCLES'
scene.render.image_settings.file_format = 'BMP'
scene.render.resolution_percentage = 50
scene.render.dither_intensity = 0.0
scene.cycles.use_denoising = False
scene.cycles.samples = 10
scene.cycles.sampling_pattern = 'TABULATED_SOBOL'
scene.cycles.light_sampling_threshold = 0.0
scene.cycles.use_adaptive_sampling = False
scene.cycles.use_light_tree = False
scene.cycles.blur_glossy = 0.0
scene.cycles.pixel_filter_type = 'GAUSSIAN'
scene.cycles.sample_clamp_indirect = 0.0
scene.view_settings.view_transform = 'Standard'
bpy.context.view_layer.update()
